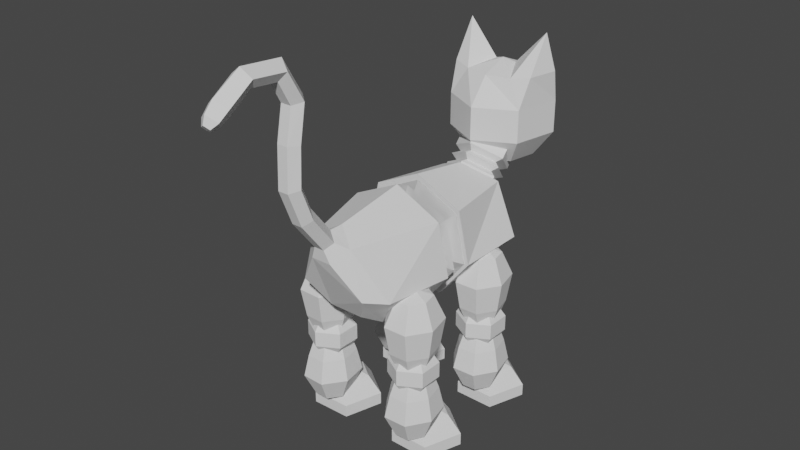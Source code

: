 # Source: Plush.blend  (saved by Blender 3.3.6; exported with 4.5.12 LTS)
import bpy
from mathutils import Matrix  # noqa: F401  (used for matrix-valued properties, if any)

bpy.ops.wm.read_factory_settings(use_empty=True)
scene = bpy.context.scene
scene.name = 'Scene'

# ---- collections
col_collection = bpy.data.collections.new('Collection'); scene.collection.children.link(col_collection)

# ---- world
world_world = bpy.data.worlds.new('World'); scene.world = world_world
world_world.use_nodes = True; world_world.node_tree.nodes.clear()
_N = world_world.node_tree.nodes; _L = world_world.node_tree.links
n0 = _N.new('ShaderNodeOutputWorld'); n0.name = 'World Output'; n0.location = (300, 300)
n1 = _N.new('ShaderNodeBackground'); n1.name = 'Background'; n1.location = (10, 300)
n1.inputs[0].default_value = (0.05088, 0.05088, 0.05088, 1.0)
_L.new(n1.outputs[0], n0.inputs[0])
n0.is_active_output = True
world_world.color = (0.05088, 0.05088, 0.05088)
world_world.use_sun_shadow = False
world_world.sun_shadow_jitter_overblur = 0.0

# ---- meshes
me_cylinder = bpy.data.meshes.new('Cylinder')
me_cylinder.from_pydata([(0.0, 1.359, -1.179), (0.9959, 0.8794, -1.179), (0.4005, 0.3439, 1.026), (1.242, -0.1982, -1.179), (0.6666, -0.1971, 0.948), (0.5527, -1.062, -1.179), (0.2967, -0.6436, 0.8219), (-0.5527, -1.062, -1.179), (-0.2967, -0.6436, 0.8219), (-1.242, -0.1982, -1.179), (-0.6666, -0.1971, 0.948), (-0.9959, 0.8794, -1.179), (-0.4005, 0.3439, 1.026), (0.6796, 0.7945, 0.5283), (0.0, 1.143, 0.1501), (1.242, -0.1982, 0.3628), (0.4925, -0.9695, 0.3628), (-0.4925, -0.9695, 0.3628), (-1.242, -0.1982, 0.3628), (-0.6796, 0.7945, 0.5283)], [], [(0, 14, 13, 1), (1, 13, 15, 3), (3, 15, 16, 5), (5, 16, 17, 7), (7, 17, 18, 9), (2, 12, 10, 8, 6, 4), (9, 18, 19, 11), (11, 19, 14, 0), (0, 1, 3, 5, 7, 9, 11), (2, 4, 15, 13), (4, 6, 16, 15), (6, 8, 17, 16), (8, 10, 18, 17), (10, 12, 19, 18), (14, 19, 12, 2, 13)])
_uv = me_cylinder.uv_layers.new(name='UVMap')
_uv.uv.foreach_set('vector', [1.0, 0.5, 1.0, 1.0, 0.8571, 1.0, 0.8571, 0.5, 0.8571, 0.5, 0.8571, 1.0, 0.7143, 1.0, 0.7143, 0.5, 0.7143, 0.5, 0.7143, 1.0, 0.5714, 1.0, 0.5714, 0.5, 0.5714, 0.5, 0.5714, 1.0, 0.4286, 1.0, 0.4286, 0.5, 0.4286, 0.5, 0.4286, 1.0, 0.2857, 1.0, 0.2857, 0.5, 0.4109, 0.3783, 0.08914, 0.3783, 0.04941, 0.2042, 0.1607, 0.06463, 0.3393, 0.06463, 0.4506, 0.2042, 0.2857, 0.5, 0.2857, 1.0, 0.1429, 1.0, 0.1429, 0.5, 0.1429, 0.5, 0.1429, 1.0, 2.98e-08, 1.0, 2.98e-08, 0.5, 0.75, 0.49, 0.9376, 0.3996, 0.984, 0.1966, 0.8541, 0.03377, 0.6459, 0.03377, 0.516, 0.1966, 0.5624, 0.3996, 0.4109, 0.3783, 0.4506, 0.2042, 0.484, 0.1966, 0.4376, 0.3996, 0.4506, 0.2042, 0.3393, 0.06463, 0.3541, 0.03377, 0.484, 0.1966, 0.3393, 0.06463, 0.1607, 0.06463, 0.1459, 0.03377, 0.3541, 0.03377, 0.1607, 0.06463, 0.04941, 0.2042, 0.01602, 0.1966, 0.1459, 0.03377, 0.04941, 0.2042, 0.08914, 0.3783, 0.06236, 0.3996, 0.01602, 0.1966, 2.98e-08, 1.0, 0.1429, 1.0, 0.08914, 0.3783, 0.4109, 0.3783, 0.4376, 0.3996])
me_cylinder.use_mirror_x = True
me_cylinder.update()
me_sphere = bpy.data.meshes.new('Sphere')
me_sphere.from_pydata([(-1.108, -0.2468, 0.4086), (-1.108, 0.1164, -0.0914), (-0.5486, -0.653, 0.4086), (-0.2031, -0.5407, -0.0914), (-0.7621, -1.31, 0.4086), (-0.5486, -1.604, -0.0914), (-1.108, -0.8346, 0.5996), (-1.453, -1.31, 0.4086), (-1.667, -1.604, -0.0914), (-1.667, -0.653, 0.4086), (-2.012, -0.5407, -0.0914), (-1.108, 0.1164, -0.4371), (-0.2031, -0.5407, -0.4371), (-0.5486, -1.604, -0.4371), (-1.667, -1.604, -0.4371), (-2.012, -0.5407, -0.4371), (0.5426, 0.9966, 0.4086), (0.1934, 1.097, -0.0914), (0.7789, 0.3473, 0.4086), (0.5758, 0.04617, -0.0914), (1.469, 0.3714, 0.4086), (1.693, 0.08519, -0.0914), (1.108, 0.8346, 0.5996), (1.66, 1.036, 0.4086), (2.001, 1.16, -0.0914), (1.087, 1.422, 0.4086), (1.074, 1.785, -0.0914), (0.1934, 1.097, -0.4371), (0.5758, 0.04617, -0.4371), (1.693, 0.08519, -0.4371), (2.001, 1.16, -0.4371), (1.074, 1.785, -0.4371)], [], [(0, 6, 2), (1, 0, 2, 3), (11, 1, 3, 12), (12, 3, 5, 13), (2, 6, 4), (3, 2, 4, 5), (13, 5, 8, 14), (4, 6, 7), (5, 4, 7, 8), (8, 10, 15, 14), (7, 6, 9), (8, 7, 9, 10), (15, 10, 1, 11), (9, 6, 0), (10, 9, 0, 1), (11, 12, 13, 14, 15), (16, 18, 22), (17, 19, 18, 16), (27, 28, 19, 17), (28, 29, 21, 19), (18, 20, 22), (19, 21, 20, 18), (29, 30, 24, 21), (20, 23, 22), (21, 24, 23, 20), (24, 30, 31, 26), (23, 25, 22), (24, 26, 25, 23), (31, 27, 17, 26), (25, 16, 22), (26, 17, 16, 25), (27, 31, 30, 29, 28)])
_uv = me_sphere.uv_layers.new(name='UVMap')
_uv.uv.foreach_set('vector', [0.6, 0.8, 0.5, 1.0, 0.4, 0.8, 0.6, 0.6, 0.6, 0.8, 0.4, 0.8, 0.4, 0.6, 0.6, 0.4881, 0.6, 0.6, 0.4, 0.6, 0.4, 0.4881, 0.4, 0.4881, 0.4, 0.6, 0.2, 0.6, 0.2, 0.4881, 0.4, 0.8, 0.3, 1.0, 0.2, 0.8, 0.4, 0.6, 0.4, 0.8, 0.2, 0.8, 0.2, 0.6, 0.2, 0.4881, 0.2, 0.6, 2.98e-08, 0.6, 2.98e-08, 0.4881, 0.2, 0.8, 0.1, 1.0, 0.0, 0.8, 0.2, 0.6, 0.2, 0.8, 0.0, 0.8, 2.98e-08, 0.6, 1.0, 0.6, 0.8, 0.6, 0.8, 0.4881, 1.0, 0.4881, 1.0, 0.8, 0.9, 1.0, 0.8, 0.8, 1.0, 0.6, 1.0, 0.8, 0.8, 0.8, 0.8, 0.6, 0.8, 0.4881, 0.8, 0.6, 0.6, 0.6, 0.6, 0.4881, 0.8, 0.8, 0.7, 1.0, 0.6, 0.8, 0.8, 0.6, 0.8, 0.8, 0.6, 0.8, 0.6, 0.6, 0.75, 0.5061, 0.6369, 0.5883, 0.6801, 0.7212, 0.8199, 0.7212, 0.8631, 0.5883, 0.6, 0.8, 0.4, 0.8, 0.5, 1.0, 0.6, 0.6, 0.4, 0.6, 0.4, 0.8, 0.6, 0.8, 0.6, 0.4881, 0.4, 0.4881, 0.4, 0.6, 0.6, 0.6, 0.4, 0.4881, 0.2, 0.4881, 0.2, 0.6, 0.4, 0.6, 0.4, 0.8, 0.2, 0.8, 0.3, 1.0, 0.4, 0.6, 0.2, 0.6, 0.2, 0.8, 0.4, 0.8, 0.2, 0.4881, 2.98e-08, 0.4881, 2.98e-08, 0.6, 0.2, 0.6, 0.2, 0.8, 0.0, 0.8, 0.1, 1.0, 0.2, 0.6, 2.98e-08, 0.6, 0.0, 0.8, 0.2, 0.8, 1.0, 0.6, 1.0, 0.4881, 0.8, 0.4881, 0.8, 0.6, 1.0, 0.8, 0.8, 0.8, 0.9, 1.0, 1.0, 0.6, 0.8, 0.6, 0.8, 0.8, 1.0, 0.8, 0.8, 0.4881, 0.6, 0.4881, 0.6, 0.6, 0.8, 0.6, 0.8, 0.8, 0.6, 0.8, 0.7, 1.0, 0.8, 0.6, 0.6, 0.6, 0.6, 0.8, 0.8, 0.8, 0.75, 0.5061, 0.8631, 0.5883, 0.8199, 0.7212, 0.6801, 0.7212, 0.6369, 0.5883])
me_sphere.materials.append(None)
me_sphere.update()
me_sphere_002 = bpy.data.meshes.new('Sphere.002')
me_sphere_002.from_pydata([(4.064e-09, 0.7569, 0.6176), (4.064e-09, 1.158, 0.1176), (4.064e-09, 1.158, -0.5004), (4.064e-09, 0.7569, -1.0), (0.4595, 0.6553, 0.6176), (0.7436, 0.7626, 0.1176), (0.7436, 0.7626, -0.5004), (0.4595, 0.5127, -1.0), (0.573, 0.02418, 0.6176), (0.9272, -0.1252, 0.1176), (0.9272, -0.1252, -0.5004), (0.573, -0.03602, -1.0), (0.255, -0.3621, 0.5719), (0.4126, -0.6724, 0.1954), (0.2828, -1.055, -0.2462), (0.2828, -1.055, -0.624), (0.255, -0.4761, -1.0), (4.064e-09, 0.2183, 0.8086), (-0.255, -0.3621, 0.5719), (-0.2828, -1.055, -0.2462), (-0.4126, -0.6724, 0.1954), (-0.2828, -1.055, -0.624), (-0.9272, -0.1252, 0.1176), (-0.255, -0.4761, -1.0), (4.064e-09, 0.1083, -1.191), (-0.573, 0.02418, 0.6176), (-0.9272, -0.1252, -0.5004), (-0.573, -0.03602, -1.0), (-0.4595, 0.6553, 0.6176), (-0.7436, 0.7626, 0.1176), (-0.7436, 0.7626, -0.5004), (-0.4595, 0.5127, -1.0), (0.8028, 0.5396, 0.6745), (0.7996, 0.09594, 1.387), (0.9645, 0.01502, 0.7004), (-0.9645, 0.01502, 0.7004), (-0.7996, 0.09594, 1.387), (-0.8028, 0.5396, 0.6745), (0.4017, -0.8372, -0.2462), (0.211, -0.8372, -0.04304), (-0.4017, -0.8372, -0.2462), (-0.211, -0.8372, -0.04304), (-0.2079, 0.1349, 0.7358), (0.2079, 0.1349, 0.7358)], [], [(3, 2, 6, 7), (1, 0, 4, 5), (3, 7, 24), (2, 1, 5, 6), (0, 17, 4), (6, 5, 9, 10), (7, 6, 10, 11), (7, 11, 24), (20, 41, 39, 13), (9, 8, 12, 13), (24, 11, 16), (22, 40, 20), (12, 17, 18), (13, 12, 18, 20), (24, 16, 23), (8, 43, 17, 12), (40, 41, 20), (20, 18, 25, 22), (27, 24, 23), (26, 22, 29, 30), (27, 26, 30, 31), (31, 24, 27), (30, 29, 1, 2), (28, 17, 0), (31, 30, 2, 3), (29, 28, 0, 1), (31, 3, 24), (32, 33, 34), (17, 43, 4), (5, 32, 34, 9), (4, 32, 5), (9, 34, 8), (35, 36, 37), (25, 18, 17, 42), (28, 37, 36, 42), (22, 35, 37, 29), (25, 35, 22), (29, 37, 28), (14, 38, 39), (14, 15, 10, 9, 38), (11, 10, 15, 16), (41, 19, 14, 39), (38, 13, 39), (15, 14, 19, 21), (16, 15, 21, 23), (19, 41, 40), (22, 26, 21, 19, 40), (23, 21, 26, 27), (9, 13, 38), (42, 17, 28), (25, 42, 36, 35), (4, 43, 33, 32), (43, 8, 34, 33)])
me_sphere_002.polygons.foreach_set('use_smooth', [0, 0, 0, 0, 0, 0, 0, 0, 1, 1, 0, 1, 0, 1, 0, 0, 1, 1, 0, 0, 0, 0, 0, 0, 0, 0, 0, 0, 0, 0, 0, 0, 0, 0, 0, 0, 0, 0, 0, 0, 0, 0, 1, 0, 0, 0, 0, 0, 1, 0, 0, 0, 0])
_uv = me_sphere_002.uv_layers.new(name='UVMap')
_uv.uv.foreach_set('vector', [0.7143, 0.2, 0.7143, 0.4, 0.5714, 0.4, 0.5714, 0.2, 0.7143, 0.6, 0.7143, 0.8, 0.5714, 0.8, 0.5714, 0.6, 0.7143, 0.2, 0.5714, 0.2, 0.6429, 0.0, 0.7143, 0.4, 0.7143, 0.6, 0.5714, 0.6, 0.5714, 0.4, 0.7143, 0.8, 0.6429, 1.0, 0.5714, 0.8, 0.5714, 0.4, 0.5714, 0.6, 0.4286, 0.6, 0.4286, 0.4, 0.5714, 0.2, 0.5714, 0.4, 0.4286, 0.4, 0.4286, 0.2, 0.5714, 0.2, 0.4286, 0.2, 0.5, 0.0, 0.1429, 0.6, 0.1429, 0.7329, 0.2857, 0.7329, 0.2857, 0.6, 0.4286, 0.6, 0.4286, 0.8, 0.2857, 0.8, 0.2857, 0.6, 0.3571, 0.0, 0.4286, 0.2, 0.2857, 0.2, 0.09196, 0.4564, 0.0947, 0.6, 0.1429, 0.6, 0.2857, 0.8, 0.2143, 1.0, 0.1429, 0.8, 0.2857, 0.6, 0.2857, 0.8, 0.1429, 0.8, 0.1429, 0.6, 0.2143, 0.0, 0.2857, 0.2, 0.1429, 0.2, 0.4286, 0.8, 0.5, 1.0, 0.5, 1.0, 0.2857, 0.8, 0.0947, 0.6, 0.1429, 0.7329, 0.1429, 0.6, 0.1429, 0.6, 0.1429, 0.8, 0.0, 0.8, 0.0, 0.6, 0.0, 0.2, 0.07143, 0.0, 0.1429, 0.2, 1.0, 0.4, 1.0, 0.6, 0.8571, 0.6, 0.8571, 0.4, 1.0, 0.2, 1.0, 0.4, 0.8571, 0.4, 0.8571, 0.2, 0.8571, 0.2, 0.9286, 0.0, 1.0, 0.2, 0.8571, 0.4, 0.8571, 0.6, 0.7143, 0.6, 0.7143, 0.4, 0.8571, 0.8, 0.7857, 1.0, 0.7143, 0.8, 0.8571, 0.2, 0.8571, 0.4, 0.7143, 0.4, 0.7143, 0.2, 0.8571, 0.6, 0.8571, 0.8, 0.7143, 0.8, 0.7143, 0.6, 0.8571, 0.2, 0.7143, 0.2, 0.7857, 0.0, 0.5714, 0.8, 0.5, 1.0, 0.4286, 0.8, 0.5, 1.0, 0.5, 1.0, 0.5714, 0.8, 0.5714, 0.6, 0.5714, 0.8, 0.4286, 0.8, 0.4286, 0.6, 0.5714, 0.8, 0.5714, 0.8, 0.5714, 0.6, 0.4286, 0.6, 0.4286, 0.8, 0.4286, 0.8, 1.0, 0.8, 0.9286, 1.0, 0.8571, 0.8, 1.0, 0.8, 0.1429, 0.8, 0.9286, 1.0, 0.9286, 1.0, 0.8571, 0.8, 0.8571, 0.8, 0.9286, 1.0, 0.9286, 1.0, 1.0, 0.6, 1.0, 0.8, 0.8571, 0.8, 0.8571, 0.6, 1.0, 0.8, 1.0, 0.8, 1.0, 0.6, 0.8571, 0.6, 0.8571, 0.8, 0.8571, 0.8, 0.2857, 0.6, 0.3339, 0.6, 0.2857, 0.7329, 0.2857, 0.6, 0.2857, 0.4, 0.4286, 0.4116, 0.3339, 0.4654, 0.3339, 0.6, 0.4286, 0.319, 0.4286, 0.4, 0.2857, 0.4, 0.3739, 0.2, 0.1429, 0.7329, 0.1429, 0.6, 0.2857, 0.6, 0.2857, 0.7329, 0.3339, 0.6, 0.2857, 0.6, 0.2857, 0.7329, 0.2857, 0.4, 0.2857, 0.6, 0.1429, 0.6, 0.1429, 0.4, 0.2857, 0.2, 0.2857, 0.4, 0.1429, 0.4, 0.1429, 0.2, 0.1429, 0.6, 0.1429, 0.7329, 0.0947, 0.6, 0.09196, 0.4564, 0.0, 0.4, 0.1429, 0.4, 0.1429, 0.6, 0.0947, 0.6, 0.1429, 0.2, 0.1429, 0.4, 0.0, 0.4, 0.0, 0.3294, 0.3339, 0.4654, 0.2857, 0.6, 0.3339, 0.6, 0.9286, 1.0, 0.9286, 1.0, 0.8571, 0.8, 1.0, 0.8, 0.9286, 1.0, 0.9286, 1.0, 1.0, 0.8, 0.5714, 0.8, 0.5, 1.0, 0.5, 1.0, 0.5714, 0.8, 0.5, 1.0, 0.4286, 0.8, 0.4286, 0.8, 0.5, 1.0])
me_sphere_002.materials.append(None)
me_sphere_002.use_mirror_x = True
me_sphere_002.update()
me_sphere_004 = bpy.data.meshes.new('Sphere.004')
me_sphere_004.from_pydata([(-0.9774, -0.1162, 0.7611), (-0.9883, 0.09047, 0.2155), (-0.9943, 0.2026, -0.2398), (-0.9815, -0.03822, -0.7398), (-0.7496, -0.2465, 0.7611), (-0.6094, -0.1263, 0.2155), (-0.5334, -0.06109, -0.2398), (-0.6967, -0.2012, -0.7398), (-0.6809, -0.5133, 0.7611), (-0.4951, -0.5701, 0.2155), (-0.3944, -0.6009, -0.2398), (-0.6108, -0.5348, -0.7398), (-0.823, -0.7157, 0.7611), (-0.7315, -0.9067, 0.2155), (-0.6819, -1.01, -0.2398), (-0.7885, -0.7878, -0.7398), (-0.9608, -0.4278, 0.9002), (-1.069, -0.7013, 0.7611), (-1.141, -0.8827, 0.2155), (-1.179, -0.9811, -0.2398), (-1.096, -0.7698, -0.7398), (-0.9608, -0.4278, -0.8789), (-1.233, -0.4809, 0.7611), (-1.414, -0.5161, 0.2155), (-1.512, -0.5352, -0.2398), (-1.302, -0.4942, -0.7398), (-1.193, -0.2205, 0.7611), (-1.347, -0.08303, 0.2155), (-1.43, -0.008468, -0.2398), (-1.251, -0.1686, -0.7398), (0.7404, 0.6486, 0.7611), (0.5941, 0.795, 0.2155), (0.5148, 0.8744, -0.2398), (0.6852, 0.7038, -0.7398), (0.6848, 0.3921, 0.7611), (0.5016, 0.3684, 0.2155), (0.4023, 0.3555, -0.2398), (0.6157, 0.3831, -0.7398), (0.8371, 0.1625, 0.7611), (0.755, -0.01353, 0.2155), (0.7104, -0.109, -0.2398), (0.8061, 0.09605, -0.7398), (1.083, 0.1327, 0.7611), (1.163, -0.06311, 0.2155), (1.207, -0.1693, -0.2398), (1.113, 0.05878, -0.7398), (0.9608, 0.4278, 0.9002), (1.236, 0.3251, 0.7611), (1.419, 0.257, 0.2155), (1.518, 0.22, -0.2398), (1.305, 0.2994, -0.7398), (0.9608, 0.4278, -0.8789), (1.183, 0.5949, 0.7611), (1.33, 0.7057, 0.2155), (1.41, 0.7658, -0.2398), (1.238, 0.6367, -0.7398), (0.962, 0.7388, 0.7611), (0.9627, 0.9451, 0.2155), (0.9631, 1.057, -0.2398), (0.9623, 0.8167, -0.7398)], [], [(0, 16, 4), (3, 2, 6, 7), (1, 0, 4, 5), (21, 3, 7), (2, 1, 5, 6), (21, 7, 11), (6, 5, 9, 10), (4, 16, 8), (7, 6, 10, 11), (5, 4, 8, 9), (21, 11, 15), (10, 9, 13, 14), (8, 16, 12), (11, 10, 14, 15), (9, 8, 12, 13), (21, 15, 20), (14, 13, 18, 19), (12, 16, 17), (15, 14, 19, 20), (13, 12, 17, 18), (21, 20, 25), (19, 18, 23, 24), (17, 16, 22), (20, 19, 24, 25), (18, 17, 22, 23), (21, 25, 29), (24, 23, 27, 28), (22, 16, 26), (25, 24, 28, 29), (23, 22, 26, 27), (21, 29, 3), (28, 27, 1, 2), (26, 16, 0), (29, 28, 2, 3), (27, 26, 0, 1), (30, 34, 46), (33, 37, 36, 32), (31, 35, 34, 30), (51, 37, 33), (32, 36, 35, 31), (51, 41, 37), (36, 40, 39, 35), (34, 38, 46), (37, 41, 40, 36), (35, 39, 38, 34), (51, 45, 41), (40, 44, 43, 39), (38, 42, 46), (41, 45, 44, 40), (39, 43, 42, 38), (51, 50, 45), (44, 49, 48, 43), (42, 47, 46), (45, 50, 49, 44), (43, 48, 47, 42), (51, 55, 50), (49, 54, 53, 48), (47, 52, 46), (50, 55, 54, 49), (48, 53, 52, 47), (51, 59, 55), (54, 58, 57, 53), (52, 56, 46), (55, 59, 58, 54), (53, 57, 56, 52), (51, 33, 59), (58, 32, 31, 57), (56, 30, 46), (59, 33, 32, 58), (57, 31, 30, 56)])
_uv = me_sphere_004.uv_layers.new(name='UVMap')
_uv.uv.foreach_set('vector', [0.7143, 0.8, 0.6429, 1.0, 0.5714, 0.8, 0.7143, 0.2, 0.7143, 0.4, 0.5714, 0.4, 0.5714, 0.2, 0.7143, 0.6, 0.7143, 0.8, 0.5714, 0.8, 0.5714, 0.6, 0.6429, 0.0, 0.7143, 0.2, 0.5714, 0.2, 0.7143, 0.4, 0.7143, 0.6, 0.5714, 0.6, 0.5714, 0.4, 0.5, 0.0, 0.5714, 0.2, 0.4286, 0.2, 0.5714, 0.4, 0.5714, 0.6, 0.4286, 0.6, 0.4286, 0.4, 0.5714, 0.8, 0.5, 1.0, 0.4286, 0.8, 0.5714, 0.2, 0.5714, 0.4, 0.4286, 0.4, 0.4286, 0.2, 0.5714, 0.6, 0.5714, 0.8, 0.4286, 0.8, 0.4286, 0.6, 0.3571, 0.0, 0.4286, 0.2, 0.2857, 0.2, 0.4286, 0.4, 0.4286, 0.6, 0.2857, 0.6, 0.2857, 0.4, 0.4286, 0.8, 0.3571, 1.0, 0.2857, 0.8, 0.4286, 0.2, 0.4286, 0.4, 0.2857, 0.4, 0.2857, 0.2, 0.4286, 0.6, 0.4286, 0.8, 0.2857, 0.8, 0.2857, 0.6, 0.2143, 0.0, 0.2857, 0.2, 0.1429, 0.2, 0.2857, 0.4, 0.2857, 0.6, 0.1429, 0.6, 0.1429, 0.4, 0.2857, 0.8, 0.2143, 1.0, 0.1429, 0.8, 0.2857, 0.2, 0.2857, 0.4, 0.1429, 0.4, 0.1429, 0.2, 0.2857, 0.6, 0.2857, 0.8, 0.1429, 0.8, 0.1429, 0.6, 0.07143, 0.0, 0.1429, 0.2, 0.0, 0.2, 0.1429, 0.4, 0.1429, 0.6, 0.0, 0.6, 0.0, 0.4, 0.1429, 0.8, 0.07143, 1.0, 0.0, 0.8, 0.1429, 0.2, 0.1429, 0.4, 0.0, 0.4, 0.0, 0.2, 0.1429, 0.6, 0.1429, 0.8, 0.0, 0.8, 0.0, 0.6, 0.9286, 0.0, 1.0, 0.2, 0.8571, 0.2, 1.0, 0.4, 1.0, 0.6, 0.8571, 0.6, 0.8571, 0.4, 1.0, 0.8, 0.9286, 1.0, 0.8571, 0.8, 1.0, 0.2, 1.0, 0.4, 0.8571, 0.4, 0.8571, 0.2, 1.0, 0.6, 1.0, 0.8, 0.8571, 0.8, 0.8571, 0.6, 0.7857, 0.0, 0.8571, 0.2, 0.7143, 0.2, 0.8571, 0.4, 0.8571, 0.6, 0.7143, 0.6, 0.7143, 0.4, 0.8571, 0.8, 0.7857, 1.0, 0.7143, 0.8, 0.8571, 0.2, 0.8571, 0.4, 0.7143, 0.4, 0.7143, 0.2, 0.8571, 0.6, 0.8571, 0.8, 0.7143, 0.8, 0.7143, 0.6, 0.7143, 0.8, 0.5714, 0.8, 0.6429, 1.0, 0.7143, 0.2, 0.5714, 0.2, 0.5714, 0.4, 0.7143, 0.4, 0.7143, 0.6, 0.5714, 0.6, 0.5714, 0.8, 0.7143, 0.8, 0.6429, 0.0, 0.5714, 0.2, 0.7143, 0.2, 0.7143, 0.4, 0.5714, 0.4, 0.5714, 0.6, 0.7143, 0.6, 0.5, 0.0, 0.4286, 0.2, 0.5714, 0.2, 0.5714, 0.4, 0.4286, 0.4, 0.4286, 0.6, 0.5714, 0.6, 0.5714, 0.8, 0.4286, 0.8, 0.5, 1.0, 0.5714, 0.2, 0.4286, 0.2, 0.4286, 0.4, 0.5714, 0.4, 0.5714, 0.6, 0.4286, 0.6, 0.4286, 0.8, 0.5714, 0.8, 0.3571, 0.0, 0.2857, 0.2, 0.4286, 0.2, 0.4286, 0.4, 0.2857, 0.4, 0.2857, 0.6, 0.4286, 0.6, 0.4286, 0.8, 0.2857, 0.8, 0.3571, 1.0, 0.4286, 0.2, 0.2857, 0.2, 0.2857, 0.4, 0.4286, 0.4, 0.4286, 0.6, 0.2857, 0.6, 0.2857, 0.8, 0.4286, 0.8, 0.2143, 0.0, 0.1429, 0.2, 0.2857, 0.2, 0.2857, 0.4, 0.1429, 0.4, 0.1429, 0.6, 0.2857, 0.6, 0.2857, 0.8, 0.1429, 0.8, 0.2143, 1.0, 0.2857, 0.2, 0.1429, 0.2, 0.1429, 0.4, 0.2857, 0.4, 0.2857, 0.6, 0.1429, 0.6, 0.1429, 0.8, 0.2857, 0.8, 0.07143, 0.0, 0.0, 0.2, 0.1429, 0.2, 0.1429, 0.4, 0.0, 0.4, 0.0, 0.6, 0.1429, 0.6, 0.1429, 0.8, 0.0, 0.8, 0.07143, 1.0, 0.1429, 0.2, 0.0, 0.2, 0.0, 0.4, 0.1429, 0.4, 0.1429, 0.6, 0.0, 0.6, 0.0, 0.8, 0.1429, 0.8, 0.9286, 0.0, 0.8571, 0.2, 1.0, 0.2, 1.0, 0.4, 0.8571, 0.4, 0.8571, 0.6, 1.0, 0.6, 1.0, 0.8, 0.8571, 0.8, 0.9286, 1.0, 1.0, 0.2, 0.8571, 0.2, 0.8571, 0.4, 1.0, 0.4, 1.0, 0.6, 0.8571, 0.6, 0.8571, 0.8, 1.0, 0.8, 0.7857, 0.0, 0.7143, 0.2, 0.8571, 0.2, 0.8571, 0.4, 0.7143, 0.4, 0.7143, 0.6, 0.8571, 0.6, 0.8571, 0.8, 0.7143, 0.8, 0.7857, 1.0, 0.8571, 0.2, 0.7143, 0.2, 0.7143, 0.4, 0.8571, 0.4, 0.8571, 0.6, 0.7143, 0.6, 0.7143, 0.8, 0.8571, 0.8])
me_sphere_004.update()
me_sphere_006 = bpy.data.meshes.new('Sphere.006')
me_sphere_006.from_pydata([(0.9196, 0.791, 0.809), (0.9086, 0.9977, 0.309), (0.9027, 1.11, -0.309), (0.9154, 0.869, -0.809), (1.147, 0.6607, 0.809), (1.288, 0.781, 0.309), (1.364, 0.8462, -0.309), (1.2, 0.7061, -0.809), (1.216, 0.3939, 0.809), (1.402, 0.3372, 0.309), (1.503, 0.3064, -0.309), (1.286, 0.3725, -0.809), (1.074, 0.1915, 0.809), (1.165, 0.0005174, 0.309), (1.215, -0.1031, -0.309), (1.109, 0.1194, -0.809), (0.9361, 0.4795, 0.9481), (0.8281, 0.206, 0.809), (0.7564, 0.02453, 0.309), (0.7175, -0.07386, -0.309), (0.801, 0.1375, -0.809), (0.9361, 0.4795, -0.9481), (0.6635, 0.4263, 0.809), (0.4826, 0.3911, 0.309), (0.3846, 0.372, -0.309), (0.5952, 0.4131, -0.809), (0.7042, 0.6867, 0.809), (0.5504, 0.8242, 0.309), (0.467, 0.8988, -0.309), (0.6462, 0.7386, -0.809), (-1.179, -0.284, 0.809), (-1.341, -0.1543, 0.309), (-1.428, -0.08395, -0.309), (-1.24, -0.235, -0.809), (-1.207, -0.545, 0.809), (-1.386, -0.5885, 0.309), (-1.483, -0.612, -0.309), (-1.274, -0.5614, -0.809), (-1.03, -0.7567, 0.809), (-1.093, -0.9406, 0.309), (-1.127, -1.04, -0.309), (-1.054, -0.8261, -0.809), (-0.783, -0.7596, 0.809), (-0.6815, -0.9454, 0.309), (-0.6264, -1.046, -0.309), (-0.7447, -0.8297, -0.809), (-0.9361, -0.4795, 0.9481), (-0.651, -0.5516, 0.809), (-0.4619, -0.5994, 0.309), (-0.3593, -0.6254, -0.309), (-0.5797, -0.5697, -0.809), (-0.9361, -0.4795, -0.9481), (-0.7337, -0.2893, 0.809), (-0.5994, -0.1631, 0.309), (-0.5266, -0.09467, -0.309), (-0.683, -0.2417, -0.809), (-0.9688, -0.1702, 0.809), (-0.9905, 0.03502, 0.309), (-1.002, 0.1463, -0.309), (-0.977, -0.09273, -0.809)], [], [(0, 16, 4), (3, 2, 6, 7), (1, 0, 4, 5), (21, 3, 7), (2, 1, 5, 6), (21, 7, 11), (6, 5, 9, 10), (4, 16, 8), (7, 6, 10, 11), (5, 4, 8, 9), (21, 11, 15), (10, 9, 13, 14), (8, 16, 12), (11, 10, 14, 15), (9, 8, 12, 13), (21, 15, 20), (14, 13, 18, 19), (12, 16, 17), (15, 14, 19, 20), (13, 12, 17, 18), (21, 20, 25), (19, 18, 23, 24), (17, 16, 22), (20, 19, 24, 25), (18, 17, 22, 23), (21, 25, 29), (24, 23, 27, 28), (22, 16, 26), (25, 24, 28, 29), (23, 22, 26, 27), (21, 29, 3), (28, 27, 1, 2), (26, 16, 0), (29, 28, 2, 3), (27, 26, 0, 1), (30, 34, 46), (33, 37, 36, 32), (31, 35, 34, 30), (51, 37, 33), (32, 36, 35, 31), (51, 41, 37), (36, 40, 39, 35), (34, 38, 46), (37, 41, 40, 36), (35, 39, 38, 34), (51, 45, 41), (40, 44, 43, 39), (38, 42, 46), (41, 45, 44, 40), (39, 43, 42, 38), (51, 50, 45), (44, 49, 48, 43), (42, 47, 46), (45, 50, 49, 44), (43, 48, 47, 42), (51, 55, 50), (49, 54, 53, 48), (47, 52, 46), (50, 55, 54, 49), (48, 53, 52, 47), (51, 59, 55), (54, 58, 57, 53), (52, 56, 46), (55, 59, 58, 54), (53, 57, 56, 52), (51, 33, 59), (58, 32, 31, 57), (56, 30, 46), (59, 33, 32, 58), (57, 31, 30, 56)])
_uv = me_sphere_006.uv_layers.new(name='UVMap')
_uv.uv.foreach_set('vector', [0.7143, 0.8, 0.6429, 1.0, 0.5714, 0.8, 0.7143, 0.2, 0.7143, 0.4, 0.5714, 0.4, 0.5714, 0.2, 0.7143, 0.6, 0.7143, 0.8, 0.5714, 0.8, 0.5714, 0.6, 0.6429, 0.0, 0.7143, 0.2, 0.5714, 0.2, 0.7143, 0.4, 0.7143, 0.6, 0.5714, 0.6, 0.5714, 0.4, 0.5, 0.0, 0.5714, 0.2, 0.4286, 0.2, 0.5714, 0.4, 0.5714, 0.6, 0.4286, 0.6, 0.4286, 0.4, 0.5714, 0.8, 0.5, 1.0, 0.4286, 0.8, 0.5714, 0.2, 0.5714, 0.4, 0.4286, 0.4, 0.4286, 0.2, 0.5714, 0.6, 0.5714, 0.8, 0.4286, 0.8, 0.4286, 0.6, 0.3571, 0.0, 0.4286, 0.2, 0.2857, 0.2, 0.4286, 0.4, 0.4286, 0.6, 0.2857, 0.6, 0.2857, 0.4, 0.4286, 0.8, 0.3571, 1.0, 0.2857, 0.8, 0.4286, 0.2, 0.4286, 0.4, 0.2857, 0.4, 0.2857, 0.2, 0.4286, 0.6, 0.4286, 0.8, 0.2857, 0.8, 0.2857, 0.6, 0.2143, 0.0, 0.2857, 0.2, 0.1429, 0.2, 0.2857, 0.4, 0.2857, 0.6, 0.1429, 0.6, 0.1429, 0.4, 0.2857, 0.8, 0.2143, 1.0, 0.1429, 0.8, 0.2857, 0.2, 0.2857, 0.4, 0.1429, 0.4, 0.1429, 0.2, 0.2857, 0.6, 0.2857, 0.8, 0.1429, 0.8, 0.1429, 0.6, 0.07143, 0.0, 0.1429, 0.2, 0.0, 0.2, 0.1429, 0.4, 0.1429, 0.6, 0.0, 0.6, 0.0, 0.4, 0.1429, 0.8, 0.07143, 1.0, 0.0, 0.8, 0.1429, 0.2, 0.1429, 0.4, 0.0, 0.4, 0.0, 0.2, 0.1429, 0.6, 0.1429, 0.8, 0.0, 0.8, 0.0, 0.6, 0.9286, 0.0, 1.0, 0.2, 0.8571, 0.2, 1.0, 0.4, 1.0, 0.6, 0.8571, 0.6, 0.8571, 0.4, 1.0, 0.8, 0.9286, 1.0, 0.8571, 0.8, 1.0, 0.2, 1.0, 0.4, 0.8571, 0.4, 0.8571, 0.2, 1.0, 0.6, 1.0, 0.8, 0.8571, 0.8, 0.8571, 0.6, 0.7857, 0.0, 0.8571, 0.2, 0.7143, 0.2, 0.8571, 0.4, 0.8571, 0.6, 0.7143, 0.6, 0.7143, 0.4, 0.8571, 0.8, 0.7857, 1.0, 0.7143, 0.8, 0.8571, 0.2, 0.8571, 0.4, 0.7143, 0.4, 0.7143, 0.2, 0.8571, 0.6, 0.8571, 0.8, 0.7143, 0.8, 0.7143, 0.6, 0.7143, 0.8, 0.5714, 0.8, 0.6429, 1.0, 0.7143, 0.2, 0.5714, 0.2, 0.5714, 0.4, 0.7143, 0.4, 0.7143, 0.6, 0.5714, 0.6, 0.5714, 0.8, 0.7143, 0.8, 0.6429, 0.0, 0.5714, 0.2, 0.7143, 0.2, 0.7143, 0.4, 0.5714, 0.4, 0.5714, 0.6, 0.7143, 0.6, 0.5, 0.0, 0.4286, 0.2, 0.5714, 0.2, 0.5714, 0.4, 0.4286, 0.4, 0.4286, 0.6, 0.5714, 0.6, 0.5714, 0.8, 0.4286, 0.8, 0.5, 1.0, 0.5714, 0.2, 0.4286, 0.2, 0.4286, 0.4, 0.5714, 0.4, 0.5714, 0.6, 0.4286, 0.6, 0.4286, 0.8, 0.5714, 0.8, 0.3571, 0.0, 0.2857, 0.2, 0.4286, 0.2, 0.4286, 0.4, 0.2857, 0.4, 0.2857, 0.6, 0.4286, 0.6, 0.4286, 0.8, 0.2857, 0.8, 0.3571, 1.0, 0.4286, 0.2, 0.2857, 0.2, 0.2857, 0.4, 0.4286, 0.4, 0.4286, 0.6, 0.2857, 0.6, 0.2857, 0.8, 0.4286, 0.8, 0.2143, 0.0, 0.1429, 0.2, 0.2857, 0.2, 0.2857, 0.4, 0.1429, 0.4, 0.1429, 0.6, 0.2857, 0.6, 0.2857, 0.8, 0.1429, 0.8, 0.2143, 1.0, 0.2857, 0.2, 0.1429, 0.2, 0.1429, 0.4, 0.2857, 0.4, 0.2857, 0.6, 0.1429, 0.6, 0.1429, 0.8, 0.2857, 0.8, 0.07143, 0.0, 0.0, 0.2, 0.1429, 0.2, 0.1429, 0.4, 0.0, 0.4, 0.0, 0.6, 0.1429, 0.6, 0.1429, 0.8, 0.0, 0.8, 0.07143, 1.0, 0.1429, 0.2, 0.0, 0.2, 0.0, 0.4, 0.1429, 0.4, 0.1429, 0.6, 0.0, 0.6, 0.0, 0.8, 0.1429, 0.8, 0.9286, 0.0, 0.8571, 0.2, 1.0, 0.2, 1.0, 0.4, 0.8571, 0.4, 0.8571, 0.6, 1.0, 0.6, 1.0, 0.8, 0.8571, 0.8, 0.9286, 1.0, 1.0, 0.2, 0.8571, 0.2, 0.8571, 0.4, 1.0, 0.4, 1.0, 0.6, 0.8571, 0.6, 0.8571, 0.8, 1.0, 0.8, 0.7857, 0.0, 0.7143, 0.2, 0.8571, 0.2, 0.8571, 0.4, 0.7143, 0.4, 0.7143, 0.6, 0.8571, 0.6, 0.8571, 0.8, 0.7143, 0.8, 0.7857, 1.0, 0.8571, 0.2, 0.7143, 0.2, 0.7143, 0.4, 0.8571, 0.4, 0.8571, 0.6, 0.7143, 0.6, 0.7143, 0.8, 0.8571, 0.8])
me_sphere_006.update()
me_cylinder_002 = bpy.data.meshes.new('Cylinder.002')
me_cylinder_002.from_pydata([(-0.2139, -1.711, 0.4911), (1.871e-09, -0.959, 2.575), (0.2139, -1.711, 0.4911), (0.9959, -1.439, 2.575), (0.7017, -2.434, 0.7668), (1.242, -2.516, 2.575), (0.3644, -3.02, 1.11), (0.5527, -3.38, 2.575), (-0.3644, -3.02, 1.11), (-0.5527, -3.38, 2.575), (-0.7017, -2.434, 0.7668), (-1.242, -2.516, 2.575), (-0.9959, -1.439, 2.575), (8.515e-10, -1.195, 1.059), (0.4492, -1.443, 0.7707), (1.027, -2.516, 1.153), (0.4928, -3.289, 1.565), (-0.4928, -3.289, 1.565), (-1.027, -2.516, 1.153), (-0.4492, -1.443, 0.7707), (-0.1097, -1.446, 0.4518), (0.1097, -1.446, 0.4518), (8.667e-10, -1.193, 0.7528), (0.2305, -1.314, 0.6004), (-0.2305, -1.314, 0.6004), (-0.1097, -0.7956, -0.05416), (0.1097, -0.7956, -0.05416), (-2.813e-09, -0.5917, 0.2822), (0.2305, -0.6883, 0.1129), (-0.2305, -0.6883, 0.1129), (-0.1097, -0.07532, -0.3391), (0.1097, -0.07532, -0.3391), (8.515e-10, -0.004203, 0.04771), (0.2305, -0.03427, -0.1449), (-0.2305, -0.03427, -0.1449), (-0.1097, 0.7584, -0.3062), (0.1097, 0.7584, -0.3062), (8.515e-10, 0.723, 0.08552), (0.2305, 0.7458, -0.108), (-0.2305, 0.7458, -0.108), (-0.1097, 1.43, -0.1775), (0.1097, 1.43, -0.1775), (8.515e-10, 1.503, 0.2091), (0.2305, 1.472, 0.01664), (-0.2305, 1.472, 0.01664), (-0.1097, 1.897, -0.43), (0.1097, 1.897, -0.43), (-5.814e-09, 2.227, -0.2156), (0.2305, 2.066, -0.3262), (-0.2305, 2.066, -0.3262), (-0.1097, 1.951, -0.9913), (0.1097, 1.951, -0.9913), (8.515e-10, 2.307, -1.101), (0.2305, 2.139, -1.055), (-0.2305, 2.139, -1.055), (-0.1097, 1.646, -1.433), (0.1097, 1.646, -1.433), (8.515e-10, 1.951, -1.681), (0.2305, 1.797, -1.562), (-0.2305, 1.797, -1.562), (-0.04825, 1.466, -1.788), (0.04825, 1.466, -1.788), (8.515e-10, 1.599, -1.899), (0.1013, 1.532, -1.846), (-0.1013, 1.532, -1.846), (-0.196, 1.633, -1.75), (-0.09331, 1.505, -1.639), (0.09331, 1.505, -1.639), (0.196, 1.633, -1.75), (8.515e-10, 1.764, -1.851)], [], [(13, 1, 3, 14), (14, 3, 5, 15), (15, 5, 7, 16), (16, 7, 9, 17), (17, 9, 11, 18), (3, 1, 12, 11, 9, 7, 5), (18, 11, 12, 19), (19, 12, 1, 13), (0, 2, 4, 6, 8, 10), (4, 14, 15), (6, 4, 15, 16), (8, 6, 16, 17), (10, 8, 17, 18), (0, 10, 19), (0, 19, 24, 20), (19, 10, 18), (14, 4, 2), (23, 21, 26, 28), (2, 0, 20, 21), (19, 13, 22, 24), (14, 2, 21, 23), (13, 14, 23, 22), (25, 29, 34, 30), (24, 22, 27, 29), (20, 24, 29, 25), (21, 20, 25, 26), (22, 23, 28, 27), (33, 31, 36, 38), (26, 25, 30, 31), (27, 28, 33, 32), (28, 26, 31, 33), (29, 27, 32, 34), (35, 39, 44, 40), (34, 32, 37, 39), (30, 34, 39, 35), (31, 30, 35, 36), (32, 33, 38, 37), (43, 41, 46, 48), (36, 35, 40, 41), (37, 38, 43, 42), (38, 36, 41, 43), (39, 37, 42, 44), (45, 49, 54, 50), (44, 42, 47, 49), (40, 44, 49, 45), (41, 40, 45, 46), (42, 43, 48, 47), (53, 51, 56, 58), (46, 45, 50, 51), (47, 48, 53, 52), (48, 46, 51, 53), (49, 47, 52, 54), (66, 65, 64, 60), (54, 52, 57, 59), (50, 54, 59, 55), (51, 50, 55, 56), (52, 53, 58, 57), (63, 61, 60, 64, 62), (67, 66, 60, 61), (69, 68, 63, 62), (68, 67, 61, 63), (65, 69, 62, 64), (59, 57, 69, 65), (58, 56, 67, 68), (57, 58, 68, 69), (56, 55, 66, 67), (55, 59, 65, 66)])
_uv = me_cylinder_002.uv_layers.new(name='UVMap')
_uv.uv.foreach_set('vector', [1.0, 0.5, 1.0, 1.0, 0.8571, 1.0, 0.8571, 0.5, 0.8571, 0.5, 0.8571, 1.0, 0.7143, 1.0, 0.7143, 0.5, 0.7143, 0.5, 0.7143, 1.0, 0.5714, 1.0, 0.5714, 0.5, 0.5714, 0.5, 0.5714, 1.0, 0.4286, 1.0, 0.4286, 0.5, 0.4286, 0.5, 0.4286, 1.0, 0.2857, 1.0, 0.2857, 0.5, 0.4376, 0.3996, 0.25, 0.49, 0.06236, 0.3996, 0.01602, 0.1966, 0.1459, 0.03377, 0.3541, 0.03377, 0.484, 0.1966, 0.2857, 0.5, 0.2857, 1.0, 0.1429, 1.0, 0.1429, 0.5, 0.1429, 0.5, 0.1429, 1.0, 2.98e-08, 1.0, 2.98e-08, 0.5, 0.75, 0.4074, 0.8774, 0.354, 0.9088, 0.2139, 0.8187, 0.09962, 0.6813, 0.09962, 0.5912, 0.2139, 0.9088, 0.2139, 0.9376, 0.3996, 0.984, 0.1966, 0.8187, 0.09962, 0.9088, 0.2139, 0.984, 0.1966, 0.8541, 0.03377, 0.6813, 0.09962, 0.8187, 0.09962, 0.8541, 0.03377, 0.6459, 0.03377, 0.5912, 0.2139, 0.6813, 0.09962, 0.6459, 0.03377, 0.516, 0.1966, 0.6226, 0.354, 0.5912, 0.2139, 0.5624, 0.3996, 0.6226, 0.354, 0.5624, 0.3996, 0.5624, 0.3996, 0.6226, 0.354, 0.5624, 0.3996, 0.5912, 0.2139, 0.516, 0.1966, 0.9376, 0.3996, 0.9088, 0.2139, 0.8774, 0.354, 0.9376, 0.3996, 0.8774, 0.354, 0.8774, 0.354, 0.9376, 0.3996, 0.8774, 0.354, 0.75, 0.4074, 0.75, 0.4074, 0.8774, 0.354, 0.1429, 0.5, 2.98e-08, 0.5, 2.98e-08, 0.5, 0.1429, 0.5, 0.9376, 0.3996, 0.8774, 0.354, 0.8774, 0.354, 0.9376, 0.3996, 1.0, 0.5, 0.8571, 0.5, 0.8571, 0.5, 1.0, 0.5, 0.6226, 0.354, 0.5624, 0.3996, 0.5624, 0.3996, 0.6226, 0.354, 0.1429, 0.5, 2.98e-08, 0.5, 2.98e-08, 0.5, 0.1429, 0.5, 0.6226, 0.354, 0.5624, 0.3996, 0.5624, 0.3996, 0.6226, 0.354, 0.8774, 0.354, 0.75, 0.4074, 0.75, 0.4074, 0.8774, 0.354, 1.0, 0.5, 0.8571, 0.5, 0.8571, 0.5, 1.0, 0.5, 0.9376, 0.3996, 0.8774, 0.354, 0.8774, 0.354, 0.9376, 0.3996, 0.8774, 0.354, 0.75, 0.4074, 0.75, 0.4074, 0.8774, 0.354, 1.0, 0.5, 0.8571, 0.5, 0.8571, 0.5, 1.0, 0.5, 0.9376, 0.3996, 0.8774, 0.354, 0.8774, 0.354, 0.9376, 0.3996, 0.1429, 0.5, 2.98e-08, 0.5, 2.98e-08, 0.5, 0.1429, 0.5, 0.6226, 0.354, 0.5624, 0.3996, 0.5624, 0.3996, 0.6226, 0.354, 0.1429, 0.5, 2.98e-08, 0.5, 2.98e-08, 0.5, 0.1429, 0.5, 0.6226, 0.354, 0.5624, 0.3996, 0.5624, 0.3996, 0.6226, 0.354, 0.8774, 0.354, 0.75, 0.4074, 0.75, 0.4074, 0.8774, 0.354, 1.0, 0.5, 0.8571, 0.5, 0.8571, 0.5, 1.0, 0.5, 0.9376, 0.3996, 0.8774, 0.354, 0.8774, 0.354, 0.9376, 0.3996, 0.8774, 0.354, 0.75, 0.4074, 0.75, 0.4074, 0.8774, 0.354, 1.0, 0.5, 0.8571, 0.5, 0.8571, 0.5, 1.0, 0.5, 0.9376, 0.3996, 0.8774, 0.354, 0.8774, 0.354, 0.9376, 0.3996, 0.1429, 0.5, 2.98e-08, 0.5, 2.98e-08, 0.5, 0.1429, 0.5, 0.6226, 0.354, 0.5624, 0.3996, 0.5624, 0.3996, 0.6226, 0.354, 0.1429, 0.5, 2.98e-08, 0.5, 2.98e-08, 0.5, 0.1429, 0.5, 0.6226, 0.354, 0.5624, 0.3996, 0.5624, 0.3996, 0.6226, 0.354, 0.8774, 0.354, 0.75, 0.4074, 0.75, 0.4074, 0.8774, 0.354, 1.0, 0.5, 0.8571, 0.5, 0.8571, 0.5, 1.0, 0.5, 0.9376, 0.3996, 0.8774, 0.354, 0.8774, 0.354, 0.9376, 0.3996, 0.8774, 0.354, 0.75, 0.4074, 0.75, 0.4074, 0.8774, 0.354, 1.0, 0.5, 0.8571, 0.5, 0.8571, 0.5, 1.0, 0.5, 0.9376, 0.3996, 0.8774, 0.354, 0.8774, 0.354, 0.9376, 0.3996, 0.1429, 0.5, 2.98e-08, 0.5, 2.98e-08, 0.5, 0.1429, 0.5, 0.6226, 0.354, 0.5624, 0.3996, 0.5624, 0.3996, 0.6226, 0.354, 0.1429, 0.5, 2.98e-08, 0.5, 2.98e-08, 0.5, 0.1429, 0.5, 0.6226, 0.354, 0.5624, 0.3996, 0.5624, 0.3996, 0.6226, 0.354, 0.8774, 0.354, 0.75, 0.4074, 0.75, 0.4074, 0.8774, 0.354, 1.0, 0.5, 0.8571, 0.5, 0.8571, 0.5, 1.0, 0.5, 0.9376, 0.3996, 0.8774, 0.354, 0.75, 0.4074, 0.5624, 0.3996, 2.98e-08, 0.5, 0.8774, 0.354, 0.75, 0.4074, 0.75, 0.4074, 0.8774, 0.354, 1.0, 0.5, 0.8571, 0.5, 0.8571, 0.5, 1.0, 0.5, 0.9376, 0.3996, 0.8774, 0.354, 0.8774, 0.354, 0.9376, 0.3996, 0.1429, 0.5, 2.98e-08, 0.5, 2.98e-08, 0.5, 0.1429, 0.5, 0.1429, 0.5, 2.98e-08, 0.5, 2.98e-08, 0.5, 0.1429, 0.5, 0.9376, 0.3996, 0.8774, 0.354, 0.8774, 0.354, 0.9376, 0.3996, 1.0, 0.5, 0.8571, 0.5, 0.8571, 0.5, 1.0, 0.5, 0.8774, 0.354, 0.75, 0.4074, 0.75, 0.4074, 0.8774, 0.354, 0.6226, 0.354, 0.5624, 0.3996, 0.5624, 0.3996, 0.6226, 0.354])
me_cylinder_002.use_mirror_x = True
me_cylinder_002.update()
me_sphere_007 = bpy.data.meshes.new('Sphere.007')
me_sphere_007.from_pydata([(-1.108, -0.2468, 0.4086), (-1.108, 0.1164, -0.0914), (-0.5486, -0.653, 0.4086), (-0.2031, -0.5407, -0.0914), (-0.7621, -1.31, 0.4086), (-0.5486, -1.604, -0.0914), (-1.108, -0.8346, 0.5996), (-1.453, -1.31, 0.4086), (-1.667, -1.604, -0.0914), (-1.667, -0.653, 0.4086), (-2.012, -0.5407, -0.0914), (-1.108, 0.1164, -0.4371), (-0.2031, -0.5407, -0.4371), (-0.5486, -1.604, -0.4371), (-1.667, -1.604, -0.4371), (-2.012, -0.5407, -0.4371), (0.5426, 0.9966, 0.4086), (0.1934, 1.097, -0.0914), (0.7789, 0.3473, 0.4086), (0.5758, 0.04617, -0.0914), (1.469, 0.3714, 0.4086), (1.693, 0.08519, -0.0914), (1.108, 0.8346, 0.5996), (1.66, 1.036, 0.4086), (2.001, 1.16, -0.0914), (1.087, 1.422, 0.4086), (1.074, 1.785, -0.0914), (0.1934, 1.097, -0.4371), (0.5758, 0.04617, -0.4371), (1.693, 0.08519, -0.4371), (2.001, 1.16, -0.4371), (1.074, 1.785, -0.4371)], [], [(0, 6, 2), (1, 0, 2, 3), (11, 1, 3, 12), (12, 3, 5, 13), (2, 6, 4), (3, 2, 4, 5), (13, 5, 8, 14), (4, 6, 7), (5, 4, 7, 8), (8, 10, 15, 14), (7, 6, 9), (8, 7, 9, 10), (15, 10, 1, 11), (9, 6, 0), (10, 9, 0, 1), (11, 12, 13, 14, 15), (16, 18, 22), (17, 19, 18, 16), (27, 28, 19, 17), (28, 29, 21, 19), (18, 20, 22), (19, 21, 20, 18), (29, 30, 24, 21), (20, 23, 22), (21, 24, 23, 20), (24, 30, 31, 26), (23, 25, 22), (24, 26, 25, 23), (31, 27, 17, 26), (25, 16, 22), (26, 17, 16, 25), (27, 31, 30, 29, 28)])
_uv = me_sphere_007.uv_layers.new(name='UVMap')
_uv.uv.foreach_set('vector', [0.6, 0.8, 0.5, 1.0, 0.4, 0.8, 0.6, 0.6, 0.6, 0.8, 0.4, 0.8, 0.4, 0.6, 0.6, 0.4881, 0.6, 0.6, 0.4, 0.6, 0.4, 0.4881, 0.4, 0.4881, 0.4, 0.6, 0.2, 0.6, 0.2, 0.4881, 0.4, 0.8, 0.3, 1.0, 0.2, 0.8, 0.4, 0.6, 0.4, 0.8, 0.2, 0.8, 0.2, 0.6, 0.2, 0.4881, 0.2, 0.6, 2.98e-08, 0.6, 2.98e-08, 0.4881, 0.2, 0.8, 0.1, 1.0, 0.0, 0.8, 0.2, 0.6, 0.2, 0.8, 0.0, 0.8, 2.98e-08, 0.6, 1.0, 0.6, 0.8, 0.6, 0.8, 0.4881, 1.0, 0.4881, 1.0, 0.8, 0.9, 1.0, 0.8, 0.8, 1.0, 0.6, 1.0, 0.8, 0.8, 0.8, 0.8, 0.6, 0.8, 0.4881, 0.8, 0.6, 0.6, 0.6, 0.6, 0.4881, 0.8, 0.8, 0.7, 1.0, 0.6, 0.8, 0.8, 0.6, 0.8, 0.8, 0.6, 0.8, 0.6, 0.6, 0.75, 0.5061, 0.6369, 0.5883, 0.6801, 0.7212, 0.8199, 0.7212, 0.8631, 0.5883, 0.6, 0.8, 0.4, 0.8, 0.5, 1.0, 0.6, 0.6, 0.4, 0.6, 0.4, 0.8, 0.6, 0.8, 0.6, 0.4881, 0.4, 0.4881, 0.4, 0.6, 0.6, 0.6, 0.4, 0.4881, 0.2, 0.4881, 0.2, 0.6, 0.4, 0.6, 0.4, 0.8, 0.2, 0.8, 0.3, 1.0, 0.4, 0.6, 0.2, 0.6, 0.2, 0.8, 0.4, 0.8, 0.2, 0.4881, 2.98e-08, 0.4881, 2.98e-08, 0.6, 0.2, 0.6, 0.2, 0.8, 0.0, 0.8, 0.1, 1.0, 0.2, 0.6, 2.98e-08, 0.6, 0.0, 0.8, 0.2, 0.8, 1.0, 0.6, 1.0, 0.4881, 0.8, 0.4881, 0.8, 0.6, 1.0, 0.8, 0.8, 0.8, 0.9, 1.0, 1.0, 0.6, 0.8, 0.6, 0.8, 0.8, 1.0, 0.8, 0.8, 0.4881, 0.6, 0.4881, 0.6, 0.6, 0.8, 0.6, 0.8, 0.8, 0.6, 0.8, 0.7, 1.0, 0.8, 0.6, 0.6, 0.6, 0.6, 0.8, 0.8, 0.8, 0.75, 0.5061, 0.8631, 0.5883, 0.8199, 0.7212, 0.6801, 0.7212, 0.6369, 0.5883])
me_sphere_007.materials.append(None)
me_sphere_007.update()
me_sphere_009 = bpy.data.meshes.new('Sphere.009')
me_sphere_009.from_pydata([(0.9206, 0.7891, 0.809), (0.9096, 0.9958, 0.309), (0.9037, 1.108, -0.309), (0.9165, 0.8671, -0.809), (1.148, 0.6587, 0.809), (1.289, 0.779, 0.309), (1.365, 0.8442, -0.309), (1.201, 0.7041, -0.809), (1.217, 0.3919, 0.809), (1.403, 0.3352, 0.309), (1.504, 0.3044, -0.309), (1.287, 0.3705, -0.809), (1.075, 0.1896, 0.809), (1.166, -0.001453, 0.309), (1.216, -0.105, -0.309), (1.11, 0.1175, -0.809), (0.9371, 0.4775, 0.9481), (0.8291, 0.204, 0.809), (0.7574, 0.02256, 0.309), (0.7185, -0.07583, -0.309), (0.802, 0.1355, -0.809), (0.9371, 0.4775, -0.9481), (0.6645, 0.4244, 0.809), (0.4836, 0.3891, 0.309), (0.3856, 0.37, -0.309), (0.5962, 0.4111, -0.809), (0.7052, 0.6848, 0.809), (0.5514, 0.8223, 0.309), (0.468, 0.8968, -0.309), (0.6472, 0.7366, -0.809), (-1.179, -0.281, 0.809), (-1.34, -0.1506, 0.309), (-1.427, -0.07992, -0.309), (-1.24, -0.2318, -0.809), (-1.208, -0.5419, 0.809), (-1.388, -0.5846, 0.309), (-1.485, -0.6077, -0.309), (-1.276, -0.558, -0.809), (-1.032, -0.7543, 0.809), (-1.096, -0.9379, 0.309), (-1.13, -1.037, -0.309), (-1.056, -0.8236, -0.809), (-0.7852, -0.7583, 0.809), (-0.6845, -0.9445, 0.309), (-0.6298, -1.046, -0.309), (-0.7472, -0.8286, -0.809), (-0.9371, -0.4775, 0.9481), (-0.6524, -0.5508, 0.809), (-0.4634, -0.5995, 0.309), (-0.361, -0.6258, -0.309), (-0.581, -0.5692, -0.809), (-0.9371, -0.4775, -0.9481), (-0.7339, -0.2882, 0.809), (-0.5991, -0.1625, 0.309), (-0.526, -0.09443, -0.309), (-0.683, -0.2407, -0.809), (-0.9685, -0.1681, 0.809), (-0.9893, 0.03722, 0.309), (-1.001, 0.1485, -0.309), (-0.9764, -0.09059, -0.809)], [], [(0, 16, 4), (3, 2, 6, 7), (1, 0, 4, 5), (21, 3, 7), (2, 1, 5, 6), (21, 7, 11), (6, 5, 9, 10), (4, 16, 8), (7, 6, 10, 11), (5, 4, 8, 9), (21, 11, 15), (10, 9, 13, 14), (8, 16, 12), (11, 10, 14, 15), (9, 8, 12, 13), (21, 15, 20), (14, 13, 18, 19), (12, 16, 17), (15, 14, 19, 20), (13, 12, 17, 18), (21, 20, 25), (19, 18, 23, 24), (17, 16, 22), (20, 19, 24, 25), (18, 17, 22, 23), (21, 25, 29), (24, 23, 27, 28), (22, 16, 26), (25, 24, 28, 29), (23, 22, 26, 27), (21, 29, 3), (28, 27, 1, 2), (26, 16, 0), (29, 28, 2, 3), (27, 26, 0, 1), (30, 34, 46), (33, 37, 36, 32), (31, 35, 34, 30), (51, 37, 33), (32, 36, 35, 31), (51, 41, 37), (36, 40, 39, 35), (34, 38, 46), (37, 41, 40, 36), (35, 39, 38, 34), (51, 45, 41), (40, 44, 43, 39), (38, 42, 46), (41, 45, 44, 40), (39, 43, 42, 38), (51, 50, 45), (44, 49, 48, 43), (42, 47, 46), (45, 50, 49, 44), (43, 48, 47, 42), (51, 55, 50), (49, 54, 53, 48), (47, 52, 46), (50, 55, 54, 49), (48, 53, 52, 47), (51, 59, 55), (54, 58, 57, 53), (52, 56, 46), (55, 59, 58, 54), (53, 57, 56, 52), (51, 33, 59), (58, 32, 31, 57), (56, 30, 46), (59, 33, 32, 58), (57, 31, 30, 56)])
_uv = me_sphere_009.uv_layers.new(name='UVMap')
_uv.uv.foreach_set('vector', [0.7143, 0.8, 0.6429, 1.0, 0.5714, 0.8, 0.7143, 0.2, 0.7143, 0.4, 0.5714, 0.4, 0.5714, 0.2, 0.7143, 0.6, 0.7143, 0.8, 0.5714, 0.8, 0.5714, 0.6, 0.6429, 0.0, 0.7143, 0.2, 0.5714, 0.2, 0.7143, 0.4, 0.7143, 0.6, 0.5714, 0.6, 0.5714, 0.4, 0.5, 0.0, 0.5714, 0.2, 0.4286, 0.2, 0.5714, 0.4, 0.5714, 0.6, 0.4286, 0.6, 0.4286, 0.4, 0.5714, 0.8, 0.5, 1.0, 0.4286, 0.8, 0.5714, 0.2, 0.5714, 0.4, 0.4286, 0.4, 0.4286, 0.2, 0.5714, 0.6, 0.5714, 0.8, 0.4286, 0.8, 0.4286, 0.6, 0.3571, 0.0, 0.4286, 0.2, 0.2857, 0.2, 0.4286, 0.4, 0.4286, 0.6, 0.2857, 0.6, 0.2857, 0.4, 0.4286, 0.8, 0.3571, 1.0, 0.2857, 0.8, 0.4286, 0.2, 0.4286, 0.4, 0.2857, 0.4, 0.2857, 0.2, 0.4286, 0.6, 0.4286, 0.8, 0.2857, 0.8, 0.2857, 0.6, 0.2143, 0.0, 0.2857, 0.2, 0.1429, 0.2, 0.2857, 0.4, 0.2857, 0.6, 0.1429, 0.6, 0.1429, 0.4, 0.2857, 0.8, 0.2143, 1.0, 0.1429, 0.8, 0.2857, 0.2, 0.2857, 0.4, 0.1429, 0.4, 0.1429, 0.2, 0.2857, 0.6, 0.2857, 0.8, 0.1429, 0.8, 0.1429, 0.6, 0.07143, 0.0, 0.1429, 0.2, 0.0, 0.2, 0.1429, 0.4, 0.1429, 0.6, 0.0, 0.6, 0.0, 0.4, 0.1429, 0.8, 0.07143, 1.0, 0.0, 0.8, 0.1429, 0.2, 0.1429, 0.4, 0.0, 0.4, 0.0, 0.2, 0.1429, 0.6, 0.1429, 0.8, 0.0, 0.8, 0.0, 0.6, 0.9286, 0.0, 1.0, 0.2, 0.8571, 0.2, 1.0, 0.4, 1.0, 0.6, 0.8571, 0.6, 0.8571, 0.4, 1.0, 0.8, 0.9286, 1.0, 0.8571, 0.8, 1.0, 0.2, 1.0, 0.4, 0.8571, 0.4, 0.8571, 0.2, 1.0, 0.6, 1.0, 0.8, 0.8571, 0.8, 0.8571, 0.6, 0.7857, 0.0, 0.8571, 0.2, 0.7143, 0.2, 0.8571, 0.4, 0.8571, 0.6, 0.7143, 0.6, 0.7143, 0.4, 0.8571, 0.8, 0.7857, 1.0, 0.7143, 0.8, 0.8571, 0.2, 0.8571, 0.4, 0.7143, 0.4, 0.7143, 0.2, 0.8571, 0.6, 0.8571, 0.8, 0.7143, 0.8, 0.7143, 0.6, 0.7143, 0.8, 0.5714, 0.8, 0.6429, 1.0, 0.7143, 0.2, 0.5714, 0.2, 0.5714, 0.4, 0.7143, 0.4, 0.7143, 0.6, 0.5714, 0.6, 0.5714, 0.8, 0.7143, 0.8, 0.6429, 0.0, 0.5714, 0.2, 0.7143, 0.2, 0.7143, 0.4, 0.5714, 0.4, 0.5714, 0.6, 0.7143, 0.6, 0.5, 0.0, 0.4286, 0.2, 0.5714, 0.2, 0.5714, 0.4, 0.4286, 0.4, 0.4286, 0.6, 0.5714, 0.6, 0.5714, 0.8, 0.4286, 0.8, 0.5, 1.0, 0.5714, 0.2, 0.4286, 0.2, 0.4286, 0.4, 0.5714, 0.4, 0.5714, 0.6, 0.4286, 0.6, 0.4286, 0.8, 0.5714, 0.8, 0.3571, 0.0, 0.2857, 0.2, 0.4286, 0.2, 0.4286, 0.4, 0.2857, 0.4, 0.2857, 0.6, 0.4286, 0.6, 0.4286, 0.8, 0.2857, 0.8, 0.3571, 1.0, 0.4286, 0.2, 0.2857, 0.2, 0.2857, 0.4, 0.4286, 0.4, 0.4286, 0.6, 0.2857, 0.6, 0.2857, 0.8, 0.4286, 0.8, 0.2143, 0.0, 0.1429, 0.2, 0.2857, 0.2, 0.2857, 0.4, 0.1429, 0.4, 0.1429, 0.6, 0.2857, 0.6, 0.2857, 0.8, 0.1429, 0.8, 0.2143, 1.0, 0.2857, 0.2, 0.1429, 0.2, 0.1429, 0.4, 0.2857, 0.4, 0.2857, 0.6, 0.1429, 0.6, 0.1429, 0.8, 0.2857, 0.8, 0.07143, 0.0, 0.0, 0.2, 0.1429, 0.2, 0.1429, 0.4, 0.0, 0.4, 0.0, 0.6, 0.1429, 0.6, 0.1429, 0.8, 0.0, 0.8, 0.07143, 1.0, 0.1429, 0.2, 0.0, 0.2, 0.0, 0.4, 0.1429, 0.4, 0.1429, 0.6, 0.0, 0.6, 0.0, 0.8, 0.1429, 0.8, 0.9286, 0.0, 0.8571, 0.2, 1.0, 0.2, 1.0, 0.4, 0.8571, 0.4, 0.8571, 0.6, 1.0, 0.6, 1.0, 0.8, 0.8571, 0.8, 0.9286, 1.0, 1.0, 0.2, 0.8571, 0.2, 0.8571, 0.4, 1.0, 0.4, 1.0, 0.6, 0.8571, 0.6, 0.8571, 0.8, 1.0, 0.8, 0.7857, 0.0, 0.7143, 0.2, 0.8571, 0.2, 0.8571, 0.4, 0.7143, 0.4, 0.7143, 0.6, 0.8571, 0.6, 0.8571, 0.8, 0.7143, 0.8, 0.7857, 1.0, 0.8571, 0.2, 0.7143, 0.2, 0.7143, 0.4, 0.8571, 0.4, 0.8571, 0.6, 0.7143, 0.6, 0.7143, 0.8, 0.8571, 0.8])
me_sphere_009.update()
me_cylinder_004 = bpy.data.meshes.new('Cylinder.004')
me_cylinder_004.from_pydata([(3.406e-09, 1.0, -0.5631), (3.406e-09, 1.0, 0.8955), (0.9511, 0.309, -0.5631), (0.9511, 0.309, 0.8955), (0.5878, -0.809, -0.5631), (0.5878, -0.809, 0.8955), (-0.5878, -0.809, -0.5631), (-0.5878, -0.809, 0.8955), (-0.9511, 0.309, -0.5631), (-0.9511, 0.309, 0.8955), (3.406e-09, 1.0, -0.3976), (3.406e-09, 0.75, -0.232), (3.406e-09, 1.0, -0.06647), (3.406e-09, 0.75, 0.09907), (3.406e-09, 1.0, 0.2646), (0.9511, 0.309, 0.2646), (0.7133, 0.2318, 0.09907), (0.9511, 0.309, -0.06647), (0.7133, 0.2318, -0.232), (0.9511, 0.309, -0.3976), (0.5878, -0.809, 0.2646), (0.4408, -0.6068, 0.09907), (0.5878, -0.809, -0.06647), (0.4408, -0.6068, -0.232), (0.5878, -0.809, -0.3976), (-0.5878, -0.809, 0.2646), (-0.4408, -0.6068, 0.09907), (-0.5878, -0.809, -0.06647), (-0.4408, -0.6068, -0.232), (-0.5878, -0.809, -0.3976), (-0.9511, 0.309, 0.2646), (-0.7133, 0.2318, 0.09907), (-0.9511, 0.309, -0.06647), (-0.7133, 0.2318, -0.232), (-0.9511, 0.309, -0.3976)], [], [(14, 1, 3, 15), (15, 3, 5, 20), (20, 5, 7, 25), (3, 1, 9, 7, 5), (25, 7, 9, 30), (30, 9, 1, 14), (0, 2, 4, 6, 8), (8, 34, 10, 0), (34, 33, 11, 10), (33, 32, 12, 11), (32, 31, 13, 12), (31, 30, 14, 13), (6, 29, 34, 8), (29, 28, 33, 34), (28, 27, 32, 33), (27, 26, 31, 32), (26, 25, 30, 31), (4, 24, 29, 6), (24, 23, 28, 29), (23, 22, 27, 28), (22, 21, 26, 27), (21, 20, 25, 26), (2, 19, 24, 4), (19, 18, 23, 24), (18, 17, 22, 23), (17, 16, 21, 22), (16, 15, 20, 21), (0, 10, 19, 2), (10, 11, 18, 19), (11, 12, 17, 18), (12, 13, 16, 17), (13, 14, 15, 16)])
_uv = me_cylinder_004.uv_layers.new(name='UVMap')
_uv.uv.foreach_set('vector', [1.0, 0.9167, 1.0, 1.0, 0.8, 1.0, 0.8, 0.9167, 0.8, 0.9167, 0.8, 1.0, 0.6, 1.0, 0.6, 0.9167, 0.6, 0.9167, 0.6, 1.0, 0.4, 1.0, 0.4, 0.9167, 0.4783, 0.3242, 0.25, 0.49, 0.02175, 0.3242, 0.1089, 0.05584, 0.3911, 0.05584, 0.4, 0.9167, 0.4, 1.0, 0.2, 1.0, 0.2, 0.9167, 0.2, 0.9167, 0.2, 1.0, 2.98e-08, 1.0, 2.98e-08, 0.9167, 0.75, 0.49, 0.9783, 0.3242, 0.8911, 0.05584, 0.6089, 0.05584, 0.5217, 0.3242, 0.2, 0.5, 0.2, 0.5833, 2.98e-08, 0.5833, 2.98e-08, 0.5, 0.2, 0.5833, 0.2, 0.6667, 2.98e-08, 0.6667, 2.98e-08, 0.5833, 0.2, 0.6667, 0.2, 0.75, 2.98e-08, 0.75, 2.98e-08, 0.6667, 0.2, 0.75, 0.2, 0.8333, 2.98e-08, 0.8333, 2.98e-08, 0.75, 0.2, 0.8333, 0.2, 0.9167, 2.98e-08, 0.9167, 2.98e-08, 0.8333, 0.4, 0.5, 0.4, 0.5833, 0.2, 0.5833, 0.2, 0.5, 0.4, 0.5833, 0.4, 0.6667, 0.2, 0.6667, 0.2, 0.5833, 0.4, 0.6667, 0.4, 0.75, 0.2, 0.75, 0.2, 0.6667, 0.4, 0.75, 0.4, 0.8333, 0.2, 0.8333, 0.2, 0.75, 0.4, 0.8333, 0.4, 0.9167, 0.2, 0.9167, 0.2, 0.8333, 0.6, 0.5, 0.6, 0.5833, 0.4, 0.5833, 0.4, 0.5, 0.6, 0.5833, 0.6, 0.6667, 0.4, 0.6667, 0.4, 0.5833, 0.6, 0.6667, 0.6, 0.75, 0.4, 0.75, 0.4, 0.6667, 0.6, 0.75, 0.6, 0.8333, 0.4, 0.8333, 0.4, 0.75, 0.6, 0.8333, 0.6, 0.9167, 0.4, 0.9167, 0.4, 0.8333, 0.8, 0.5, 0.8, 0.5833, 0.6, 0.5833, 0.6, 0.5, 0.8, 0.5833, 0.8, 0.6667, 0.6, 0.6667, 0.6, 0.5833, 0.8, 0.6667, 0.8, 0.75, 0.6, 0.75, 0.6, 0.6667, 0.8, 0.75, 0.8, 0.8333, 0.6, 0.8333, 0.6, 0.75, 0.8, 0.8333, 0.8, 0.9167, 0.6, 0.9167, 0.6, 0.8333, 1.0, 0.5, 1.0, 0.5833, 0.8, 0.5833, 0.8, 0.5, 1.0, 0.5833, 1.0, 0.6667, 0.8, 0.6667, 0.8, 0.5833, 1.0, 0.6667, 1.0, 0.75, 0.8, 0.75, 0.8, 0.6667, 1.0, 0.75, 1.0, 0.8333, 0.8, 0.8333, 0.8, 0.75, 1.0, 0.8333, 1.0, 0.9167, 0.8, 0.9167, 0.8, 0.8333])
me_cylinder_004.update()
me_cylinder_006 = bpy.data.meshes.new('Cylinder.006')
me_cylinder_006.from_pydata([(-2.817e-08, 1.172, -0.4426), (-2.817e-08, 1.172, 0.4426), (0.9164, 0.7308, -0.4426), (0.9164, 0.7308, 0.4426), (1.143, -0.2608, -0.4426), (1.143, -0.2608, 0.4426), (0.5086, -1.056, -0.4426), (0.5086, -1.056, 0.4426), (-0.5086, -1.056, -0.4426), (-0.5086, -1.056, 0.4426), (-1.143, -0.2608, -0.4426), (-1.143, -0.2608, 0.4426), (-0.9164, 0.7308, -0.4426), (-0.9164, 0.7308, 0.4426), (-2.817e-08, 1.172, -0.2951), (-2.805e-08, 0.8791, -0.1475), (-2.817e-08, 1.172, -1.521e-09), (-2.805e-08, 0.8791, 0.1475), (-2.817e-08, 1.172, 0.2951), (0.9164, 0.7308, 0.2951), (0.6873, 0.5481, 0.1475), (0.9164, 0.7308, -1.521e-09), (0.6873, 0.5481, -0.1475), (0.9164, 0.7308, -0.2951), (1.143, -0.2608, 0.2951), (0.857, -0.1956, 0.1475), (1.143, -0.2608, -1.521e-09), (0.857, -0.1956, -0.1475), (1.143, -0.2608, -0.2951), (0.5086, -1.056, 0.2951), (0.3814, -0.792, 0.1475), (0.5086, -1.056, -1.521e-09), (0.3814, -0.792, -0.1475), (0.5086, -1.056, -0.2951), (-0.5086, -1.056, 0.2951), (-0.3814, -0.792, 0.1475), (-0.5086, -1.056, -1.521e-09), (-0.3814, -0.792, -0.1475), (-0.5086, -1.056, -0.2951), (-1.143, -0.2608, 0.2951), (-0.857, -0.1956, 0.1475), (-1.143, -0.2608, -1.521e-09), (-0.857, -0.1956, -0.1475), (-1.143, -0.2608, -0.2951), (-0.9164, 0.7308, 0.2951), (-0.6873, 0.5481, 0.1475), (-0.9164, 0.7308, -1.521e-09), (-0.6873, 0.5481, -0.1475), (-0.9164, 0.7308, -0.2951)], [], [(18, 1, 3, 19), (19, 3, 5, 24), (24, 5, 7, 29), (29, 7, 9, 34), (34, 9, 11, 39), (3, 1, 13, 11, 9, 7, 5), (39, 11, 13, 44), (44, 13, 1, 18), (0, 2, 4, 6, 8, 10, 12), (12, 48, 14, 0), (48, 47, 15, 14), (47, 46, 16, 15), (46, 45, 17, 16), (45, 44, 18, 17), (10, 43, 48, 12), (43, 42, 47, 48), (42, 41, 46, 47), (41, 40, 45, 46), (40, 39, 44, 45), (8, 38, 43, 10), (38, 37, 42, 43), (37, 36, 41, 42), (36, 35, 40, 41), (35, 34, 39, 40), (6, 33, 38, 8), (33, 32, 37, 38), (32, 31, 36, 37), (31, 30, 35, 36), (30, 29, 34, 35), (4, 28, 33, 6), (28, 27, 32, 33), (27, 26, 31, 32), (26, 25, 30, 31), (25, 24, 29, 30), (2, 23, 28, 4), (23, 22, 27, 28), (22, 21, 26, 27), (21, 20, 25, 26), (20, 19, 24, 25), (0, 14, 23, 2), (14, 15, 22, 23), (15, 16, 21, 22), (16, 17, 20, 21), (17, 18, 19, 20)])
_uv = me_cylinder_006.uv_layers.new(name='UVMap')
_uv.uv.foreach_set('vector', [1.0, 0.9167, 1.0, 1.0, 0.8571, 1.0, 0.8571, 0.9167, 0.8571, 0.9167, 0.8571, 1.0, 0.7143, 1.0, 0.7143, 0.9167, 0.7143, 0.9167, 0.7143, 1.0, 0.5714, 1.0, 0.5714, 0.9167, 0.5714, 0.9167, 0.5714, 1.0, 0.4286, 1.0, 0.4286, 0.9167, 0.4286, 0.9167, 0.4286, 1.0, 0.2857, 1.0, 0.2857, 0.9167, 0.4376, 0.3996, 0.25, 0.49, 0.06236, 0.3996, 0.01602, 0.1966, 0.1459, 0.03377, 0.3541, 0.03377, 0.484, 0.1966, 0.2857, 0.9167, 0.2857, 1.0, 0.1429, 1.0, 0.1429, 0.9167, 0.1429, 0.9167, 0.1429, 1.0, 2.98e-08, 1.0, 2.98e-08, 0.9167, 0.75, 0.49, 0.9376, 0.3996, 0.984, 0.1966, 0.8541, 0.03377, 0.6459, 0.03377, 0.516, 0.1966, 0.5624, 0.3996, 0.1429, 0.5, 0.1429, 0.5833, 2.98e-08, 0.5833, 2.98e-08, 0.5, 0.1429, 0.5833, 0.1429, 0.6667, 2.98e-08, 0.6667, 2.98e-08, 0.5833, 0.1429, 0.6667, 0.1429, 0.75, 2.98e-08, 0.75, 2.98e-08, 0.6667, 0.1429, 0.75, 0.1429, 0.8333, 2.98e-08, 0.8333, 2.98e-08, 0.75, 0.1429, 0.8333, 0.1429, 0.9167, 2.98e-08, 0.9167, 2.98e-08, 0.8333, 0.2857, 0.5, 0.2857, 0.5833, 0.1429, 0.5833, 0.1429, 0.5, 0.2857, 0.5833, 0.2857, 0.6667, 0.1429, 0.6667, 0.1429, 0.5833, 0.2857, 0.6667, 0.2857, 0.75, 0.1429, 0.75, 0.1429, 0.6667, 0.2857, 0.75, 0.2857, 0.8333, 0.1429, 0.8333, 0.1429, 0.75, 0.2857, 0.8333, 0.2857, 0.9167, 0.1429, 0.9167, 0.1429, 0.8333, 0.4286, 0.5, 0.4286, 0.5833, 0.2857, 0.5833, 0.2857, 0.5, 0.4286, 0.5833, 0.4286, 0.6667, 0.2857, 0.6667, 0.2857, 0.5833, 0.4286, 0.6667, 0.4286, 0.75, 0.2857, 0.75, 0.2857, 0.6667, 0.4286, 0.75, 0.4286, 0.8333, 0.2857, 0.8333, 0.2857, 0.75, 0.4286, 0.8333, 0.4286, 0.9167, 0.2857, 0.9167, 0.2857, 0.8333, 0.5714, 0.5, 0.5714, 0.5833, 0.4286, 0.5833, 0.4286, 0.5, 0.5714, 0.5833, 0.5714, 0.6667, 0.4286, 0.6667, 0.4286, 0.5833, 0.5714, 0.6667, 0.5714, 0.75, 0.4286, 0.75, 0.4286, 0.6667, 0.5714, 0.75, 0.5714, 0.8333, 0.4286, 0.8333, 0.4286, 0.75, 0.5714, 0.8333, 0.5714, 0.9167, 0.4286, 0.9167, 0.4286, 0.8333, 0.7143, 0.5, 0.7143, 0.5833, 0.5714, 0.5833, 0.5714, 0.5, 0.7143, 0.5833, 0.7143, 0.6667, 0.5714, 0.6667, 0.5714, 0.5833, 0.7143, 0.6667, 0.7143, 0.75, 0.5714, 0.75, 0.5714, 0.6667, 0.7143, 0.75, 0.7143, 0.8333, 0.5714, 0.8333, 0.5714, 0.75, 0.7143, 0.8333, 0.7143, 0.9167, 0.5714, 0.9167, 0.5714, 0.8333, 0.8571, 0.5, 0.8571, 0.5833, 0.7143, 0.5833, 0.7143, 0.5, 0.8571, 0.5833, 0.8571, 0.6667, 0.7143, 0.6667, 0.7143, 0.5833, 0.8571, 0.6667, 0.8571, 0.75, 0.7143, 0.75, 0.7143, 0.6667, 0.8571, 0.75, 0.8571, 0.8333, 0.7143, 0.8333, 0.7143, 0.75, 0.8571, 0.8333, 0.8571, 0.9167, 0.7143, 0.9167, 0.7143, 0.8333, 1.0, 0.5, 1.0, 0.5833, 0.8571, 0.5833, 0.8571, 0.5, 1.0, 0.5833, 1.0, 0.6667, 0.8571, 0.6667, 0.8571, 0.5833, 1.0, 0.6667, 1.0, 0.75, 0.8571, 0.75, 0.8571, 0.6667, 1.0, 0.75, 1.0, 0.8333, 0.8571, 0.8333, 0.8571, 0.75, 1.0, 0.8333, 1.0, 0.9167, 0.8571, 0.9167, 0.8571, 0.8333])
me_cylinder_006.update()
me_sphere_010 = bpy.data.meshes.new('Sphere.010')
me_sphere_010.from_pydata([(-0.9774, -0.1162, 0.7611), (-0.9883, 0.09047, 0.2155), (-0.9943, 0.2026, -0.2398), (-0.9815, -0.03822, -0.7398), (-0.7496, -0.2465, 0.7611), (-0.6094, -0.1263, 0.2155), (-0.5334, -0.06109, -0.2398), (-0.6967, -0.2012, -0.7398), (-0.6809, -0.5133, 0.7611), (-0.4951, -0.5701, 0.2155), (-0.3944, -0.6009, -0.2398), (-0.6108, -0.5348, -0.7398), (-0.823, -0.7157, 0.7611), (-0.7315, -0.9067, 0.2155), (-0.6819, -1.01, -0.2398), (-0.7885, -0.7878, -0.7398), (-0.9608, -0.4278, 0.9002), (-1.069, -0.7013, 0.7611), (-1.141, -0.8827, 0.2155), (-1.179, -0.9811, -0.2398), (-1.096, -0.7698, -0.7398), (-0.9608, -0.4278, -0.8789), (-1.233, -0.4809, 0.7611), (-1.414, -0.5161, 0.2155), (-1.512, -0.5352, -0.2398), (-1.302, -0.4942, -0.7398), (-1.193, -0.2205, 0.7611), (-1.347, -0.08303, 0.2155), (-1.43, -0.008468, -0.2398), (-1.251, -0.1686, -0.7398), (0.7404, 0.6486, 0.7611), (0.5941, 0.795, 0.2155), (0.5148, 0.8744, -0.2398), (0.6852, 0.7038, -0.7398), (0.6848, 0.3921, 0.7611), (0.5016, 0.3684, 0.2155), (0.4023, 0.3555, -0.2398), (0.6157, 0.3831, -0.7398), (0.8371, 0.1625, 0.7611), (0.755, -0.01353, 0.2155), (0.7104, -0.109, -0.2398), (0.8061, 0.09605, -0.7398), (1.083, 0.1327, 0.7611), (1.163, -0.06311, 0.2155), (1.207, -0.1693, -0.2398), (1.113, 0.05878, -0.7398), (0.9608, 0.4278, 0.9002), (1.236, 0.3251, 0.7611), (1.419, 0.257, 0.2155), (1.518, 0.22, -0.2398), (1.305, 0.2994, -0.7398), (0.9608, 0.4278, -0.8789), (1.183, 0.5949, 0.7611), (1.33, 0.7057, 0.2155), (1.41, 0.7658, -0.2398), (1.238, 0.6367, -0.7398), (0.962, 0.7388, 0.7611), (0.9627, 0.9451, 0.2155), (0.9631, 1.057, -0.2398), (0.9623, 0.8167, -0.7398)], [], [(0, 16, 4), (3, 2, 6, 7), (1, 0, 4, 5), (21, 3, 7), (2, 1, 5, 6), (21, 7, 11), (6, 5, 9, 10), (4, 16, 8), (7, 6, 10, 11), (5, 4, 8, 9), (21, 11, 15), (10, 9, 13, 14), (8, 16, 12), (11, 10, 14, 15), (9, 8, 12, 13), (21, 15, 20), (14, 13, 18, 19), (12, 16, 17), (15, 14, 19, 20), (13, 12, 17, 18), (21, 20, 25), (19, 18, 23, 24), (17, 16, 22), (20, 19, 24, 25), (18, 17, 22, 23), (21, 25, 29), (24, 23, 27, 28), (22, 16, 26), (25, 24, 28, 29), (23, 22, 26, 27), (21, 29, 3), (28, 27, 1, 2), (26, 16, 0), (29, 28, 2, 3), (27, 26, 0, 1), (30, 34, 46), (33, 37, 36, 32), (31, 35, 34, 30), (51, 37, 33), (32, 36, 35, 31), (51, 41, 37), (36, 40, 39, 35), (34, 38, 46), (37, 41, 40, 36), (35, 39, 38, 34), (51, 45, 41), (40, 44, 43, 39), (38, 42, 46), (41, 45, 44, 40), (39, 43, 42, 38), (51, 50, 45), (44, 49, 48, 43), (42, 47, 46), (45, 50, 49, 44), (43, 48, 47, 42), (51, 55, 50), (49, 54, 53, 48), (47, 52, 46), (50, 55, 54, 49), (48, 53, 52, 47), (51, 59, 55), (54, 58, 57, 53), (52, 56, 46), (55, 59, 58, 54), (53, 57, 56, 52), (51, 33, 59), (58, 32, 31, 57), (56, 30, 46), (59, 33, 32, 58), (57, 31, 30, 56)])
_uv = me_sphere_010.uv_layers.new(name='UVMap')
_uv.uv.foreach_set('vector', [0.7143, 0.8, 0.6429, 1.0, 0.5714, 0.8, 0.7143, 0.2, 0.7143, 0.4, 0.5714, 0.4, 0.5714, 0.2, 0.7143, 0.6, 0.7143, 0.8, 0.5714, 0.8, 0.5714, 0.6, 0.6429, 0.0, 0.7143, 0.2, 0.5714, 0.2, 0.7143, 0.4, 0.7143, 0.6, 0.5714, 0.6, 0.5714, 0.4, 0.5, 0.0, 0.5714, 0.2, 0.4286, 0.2, 0.5714, 0.4, 0.5714, 0.6, 0.4286, 0.6, 0.4286, 0.4, 0.5714, 0.8, 0.5, 1.0, 0.4286, 0.8, 0.5714, 0.2, 0.5714, 0.4, 0.4286, 0.4, 0.4286, 0.2, 0.5714, 0.6, 0.5714, 0.8, 0.4286, 0.8, 0.4286, 0.6, 0.3571, 0.0, 0.4286, 0.2, 0.2857, 0.2, 0.4286, 0.4, 0.4286, 0.6, 0.2857, 0.6, 0.2857, 0.4, 0.4286, 0.8, 0.3571, 1.0, 0.2857, 0.8, 0.4286, 0.2, 0.4286, 0.4, 0.2857, 0.4, 0.2857, 0.2, 0.4286, 0.6, 0.4286, 0.8, 0.2857, 0.8, 0.2857, 0.6, 0.2143, 0.0, 0.2857, 0.2, 0.1429, 0.2, 0.2857, 0.4, 0.2857, 0.6, 0.1429, 0.6, 0.1429, 0.4, 0.2857, 0.8, 0.2143, 1.0, 0.1429, 0.8, 0.2857, 0.2, 0.2857, 0.4, 0.1429, 0.4, 0.1429, 0.2, 0.2857, 0.6, 0.2857, 0.8, 0.1429, 0.8, 0.1429, 0.6, 0.07143, 0.0, 0.1429, 0.2, 0.0, 0.2, 0.1429, 0.4, 0.1429, 0.6, 0.0, 0.6, 0.0, 0.4, 0.1429, 0.8, 0.07143, 1.0, 0.0, 0.8, 0.1429, 0.2, 0.1429, 0.4, 0.0, 0.4, 0.0, 0.2, 0.1429, 0.6, 0.1429, 0.8, 0.0, 0.8, 0.0, 0.6, 0.9286, 0.0, 1.0, 0.2, 0.8571, 0.2, 1.0, 0.4, 1.0, 0.6, 0.8571, 0.6, 0.8571, 0.4, 1.0, 0.8, 0.9286, 1.0, 0.8571, 0.8, 1.0, 0.2, 1.0, 0.4, 0.8571, 0.4, 0.8571, 0.2, 1.0, 0.6, 1.0, 0.8, 0.8571, 0.8, 0.8571, 0.6, 0.7857, 0.0, 0.8571, 0.2, 0.7143, 0.2, 0.8571, 0.4, 0.8571, 0.6, 0.7143, 0.6, 0.7143, 0.4, 0.8571, 0.8, 0.7857, 1.0, 0.7143, 0.8, 0.8571, 0.2, 0.8571, 0.4, 0.7143, 0.4, 0.7143, 0.2, 0.8571, 0.6, 0.8571, 0.8, 0.7143, 0.8, 0.7143, 0.6, 0.7143, 0.8, 0.5714, 0.8, 0.6429, 1.0, 0.7143, 0.2, 0.5714, 0.2, 0.5714, 0.4, 0.7143, 0.4, 0.7143, 0.6, 0.5714, 0.6, 0.5714, 0.8, 0.7143, 0.8, 0.6429, 0.0, 0.5714, 0.2, 0.7143, 0.2, 0.7143, 0.4, 0.5714, 0.4, 0.5714, 0.6, 0.7143, 0.6, 0.5, 0.0, 0.4286, 0.2, 0.5714, 0.2, 0.5714, 0.4, 0.4286, 0.4, 0.4286, 0.6, 0.5714, 0.6, 0.5714, 0.8, 0.4286, 0.8, 0.5, 1.0, 0.5714, 0.2, 0.4286, 0.2, 0.4286, 0.4, 0.5714, 0.4, 0.5714, 0.6, 0.4286, 0.6, 0.4286, 0.8, 0.5714, 0.8, 0.3571, 0.0, 0.2857, 0.2, 0.4286, 0.2, 0.4286, 0.4, 0.2857, 0.4, 0.2857, 0.6, 0.4286, 0.6, 0.4286, 0.8, 0.2857, 0.8, 0.3571, 1.0, 0.4286, 0.2, 0.2857, 0.2, 0.2857, 0.4, 0.4286, 0.4, 0.4286, 0.6, 0.2857, 0.6, 0.2857, 0.8, 0.4286, 0.8, 0.2143, 0.0, 0.1429, 0.2, 0.2857, 0.2, 0.2857, 0.4, 0.1429, 0.4, 0.1429, 0.6, 0.2857, 0.6, 0.2857, 0.8, 0.1429, 0.8, 0.2143, 1.0, 0.2857, 0.2, 0.1429, 0.2, 0.1429, 0.4, 0.2857, 0.4, 0.2857, 0.6, 0.1429, 0.6, 0.1429, 0.8, 0.2857, 0.8, 0.07143, 0.0, 0.0, 0.2, 0.1429, 0.2, 0.1429, 0.4, 0.0, 0.4, 0.0, 0.6, 0.1429, 0.6, 0.1429, 0.8, 0.0, 0.8, 0.07143, 1.0, 0.1429, 0.2, 0.0, 0.2, 0.0, 0.4, 0.1429, 0.4, 0.1429, 0.6, 0.0, 0.6, 0.0, 0.8, 0.1429, 0.8, 0.9286, 0.0, 0.8571, 0.2, 1.0, 0.2, 1.0, 0.4, 0.8571, 0.4, 0.8571, 0.6, 1.0, 0.6, 1.0, 0.8, 0.8571, 0.8, 0.9286, 1.0, 1.0, 0.2, 0.8571, 0.2, 0.8571, 0.4, 1.0, 0.4, 1.0, 0.6, 0.8571, 0.6, 0.8571, 0.8, 1.0, 0.8, 0.7857, 0.0, 0.7143, 0.2, 0.8571, 0.2, 0.8571, 0.4, 0.7143, 0.4, 0.7143, 0.6, 0.8571, 0.6, 0.8571, 0.8, 0.7143, 0.8, 0.7857, 1.0, 0.8571, 0.2, 0.7143, 0.2, 0.7143, 0.4, 0.8571, 0.4, 0.8571, 0.6, 0.7143, 0.6, 0.7143, 0.8, 0.8571, 0.8])
me_sphere_010.update()
me_sphere_011 = bpy.data.meshes.new('Sphere.011')
me_sphere_011.from_pydata([(-1.039, 0.3087, 0.4248), (-1.039, 0.4994, -0.1623), (-1.039, 0.3087, -0.4248), (-0.7717, 0.1543, 0.4248), (-0.6065, 0.2497, 0.1623), (-0.6065, 0.2497, -0.1623), (-0.7717, 0.1543, -0.4248), (-0.7717, -0.1543, 0.4248), (-0.6065, -0.2497, 0.1623), (-0.6065, -0.2497, -0.1623), (-0.7717, -0.1543, -0.4248), (-1.039, -0.3087, 0.4248), (-1.039, -0.4994, 0.1623), (-1.039, -0.4994, -0.1623), (-1.039, -0.3087, -0.4248), (-1.039, -2.522e-08, -0.5251), (-1.039, -2.522e-08, 0.5251), (-1.306, -0.1543, 0.4248), (-1.472, -0.2497, 0.1623), (-1.472, -0.2497, -0.1623), (-1.306, -0.1543, -0.4248), (-1.306, 0.1543, 0.4248), (-1.472, 0.2497, 0.1623), (-1.472, 0.2497, -0.1623), (-1.306, 0.1543, -0.4248), (-1.039, 0.4994, 0.1623), (1.039, 0.3087, 0.4248), (1.039, 0.4994, -0.1623), (1.039, 0.3087, -0.4248), (0.7717, 0.1543, 0.4248), (0.6065, 0.2497, 0.1623), (0.6065, 0.2497, -0.1623), (0.7717, 0.1543, -0.4248), (0.7717, -0.1543, 0.4248), (0.6065, -0.2497, 0.1623), (0.6065, -0.2497, -0.1623), (0.7717, -0.1543, -0.4248), (1.039, -0.3087, 0.4248), (1.039, -0.4994, 0.1623), (1.039, -0.4994, -0.1623), (1.039, -0.3087, -0.4248), (1.039, 5.815e-10, -0.5251), (1.039, 5.815e-10, 0.5251), (1.306, -0.1543, 0.4248), (1.472, -0.2497, 0.1623), (1.472, -0.2497, -0.1623), (1.306, -0.1543, -0.4248), (1.306, 0.1543, 0.4248), (1.472, 0.2497, 0.1623), (1.472, 0.2497, -0.1623), (1.306, 0.1543, -0.4248), (1.039, 0.4994, 0.1623)], [], [(1, 25, 4, 5), (0, 16, 3), (2, 1, 5, 6), (25, 0, 3, 4), (15, 2, 6), (15, 6, 10), (5, 4, 8, 9), (3, 16, 7), (6, 5, 9, 10), (4, 3, 7, 8), (15, 10, 14), (9, 8, 12, 13), (7, 16, 11), (10, 9, 13, 14), (8, 7, 11, 12), (15, 14, 20), (13, 12, 18, 19), (11, 16, 17), (14, 13, 19, 20), (12, 11, 17, 18), (15, 20, 24), (19, 18, 22, 23), (17, 16, 21), (20, 19, 23, 24), (18, 17, 21, 22), (15, 24, 2), (23, 22, 25, 1), (21, 16, 0), (24, 23, 1, 2), (22, 21, 0, 25), (27, 31, 30, 51), (26, 29, 42), (28, 32, 31, 27), (51, 30, 29, 26), (41, 32, 28), (41, 36, 32), (31, 35, 34, 30), (29, 33, 42), (32, 36, 35, 31), (30, 34, 33, 29), (41, 40, 36), (35, 39, 38, 34), (33, 37, 42), (36, 40, 39, 35), (34, 38, 37, 33), (41, 46, 40), (39, 45, 44, 38), (37, 43, 42), (40, 46, 45, 39), (38, 44, 43, 37), (41, 50, 46), (45, 49, 48, 44), (43, 47, 42), (46, 50, 49, 45), (44, 48, 47, 43), (41, 28, 50), (49, 27, 51, 48), (47, 26, 42), (50, 28, 27, 49), (48, 51, 26, 47)])
_uv = me_sphere_011.uv_layers.new(name='UVMap')
_uv.uv.foreach_set('vector', [0.6667, 0.4, 0.6667, 0.6, 0.5, 0.6, 0.5, 0.4, 0.6667, 0.8, 0.5833, 1.0, 0.5, 0.8, 0.6667, 0.2, 0.6667, 0.4, 0.5, 0.4, 0.5, 0.2, 0.6667, 0.6, 0.6667, 0.8, 0.5, 0.8, 0.5, 0.6, 0.5833, 0.0, 0.6667, 0.2, 0.5, 0.2, 0.4167, 0.0, 0.5, 0.2, 0.3333, 0.2, 0.5, 0.4, 0.5, 0.6, 0.3333, 0.6, 0.3333, 0.4, 0.5, 0.8, 0.4167, 1.0, 0.3333, 0.8, 0.5, 0.2, 0.5, 0.4, 0.3333, 0.4, 0.3333, 0.2, 0.5, 0.6, 0.5, 0.8, 0.3333, 0.8, 0.3333, 0.6, 0.25, 0.0, 0.3333, 0.2, 0.1667, 0.2, 0.3333, 0.4, 0.3333, 0.6, 0.1667, 0.6, 0.1667, 0.4, 0.3333, 0.8, 0.25, 1.0, 0.1667, 0.8, 0.3333, 0.2, 0.3333, 0.4, 0.1667, 0.4, 0.1667, 0.2, 0.3333, 0.6, 0.3333, 0.8, 0.1667, 0.8, 0.1667, 0.6, 0.08333, 0.0, 0.1667, 0.2, 0.0, 0.2, 0.1667, 0.4, 0.1667, 0.6, 0.0, 0.6, 0.0, 0.4, 0.1667, 0.8, 0.08333, 1.0, 0.0, 0.8, 0.1667, 0.2, 0.1667, 0.4, 0.0, 0.4, 0.0, 0.2, 0.1667, 0.6, 0.1667, 0.8, 0.0, 0.8, 0.0, 0.6, 0.9167, 0.0, 1.0, 0.2, 0.8333, 0.2, 1.0, 0.4, 1.0, 0.6, 0.8333, 0.6, 0.8333, 0.4, 1.0, 0.8, 0.9167, 1.0, 0.8333, 0.8, 1.0, 0.2, 1.0, 0.4, 0.8333, 0.4, 0.8333, 0.2, 1.0, 0.6, 1.0, 0.8, 0.8333, 0.8, 0.8333, 0.6, 0.75, 0.0, 0.8333, 0.2, 0.6667, 0.2, 0.8333, 0.4, 0.8333, 0.6, 0.6667, 0.6, 0.6667, 0.4, 0.8333, 0.8, 0.75, 1.0, 0.6667, 0.8, 0.8333, 0.2, 0.8333, 0.4, 0.6667, 0.4, 0.6667, 0.2, 0.8333, 0.6, 0.8333, 0.8, 0.6667, 0.8, 0.6667, 0.6, 0.6667, 0.4, 0.5, 0.4, 0.5, 0.6, 0.6667, 0.6, 0.6667, 0.8, 0.5, 0.8, 0.5833, 1.0, 0.6667, 0.2, 0.5, 0.2, 0.5, 0.4, 0.6667, 0.4, 0.6667, 0.6, 0.5, 0.6, 0.5, 0.8, 0.6667, 0.8, 0.5833, 0.0, 0.5, 0.2, 0.6667, 0.2, 0.4167, 0.0, 0.3333, 0.2, 0.5, 0.2, 0.5, 0.4, 0.3333, 0.4, 0.3333, 0.6, 0.5, 0.6, 0.5, 0.8, 0.3333, 0.8, 0.4167, 1.0, 0.5, 0.2, 0.3333, 0.2, 0.3333, 0.4, 0.5, 0.4, 0.5, 0.6, 0.3333, 0.6, 0.3333, 0.8, 0.5, 0.8, 0.25, 0.0, 0.1667, 0.2, 0.3333, 0.2, 0.3333, 0.4, 0.1667, 0.4, 0.1667, 0.6, 0.3333, 0.6, 0.3333, 0.8, 0.1667, 0.8, 0.25, 1.0, 0.3333, 0.2, 0.1667, 0.2, 0.1667, 0.4, 0.3333, 0.4, 0.3333, 0.6, 0.1667, 0.6, 0.1667, 0.8, 0.3333, 0.8, 0.08333, 0.0, 0.0, 0.2, 0.1667, 0.2, 0.1667, 0.4, 0.0, 0.4, 0.0, 0.6, 0.1667, 0.6, 0.1667, 0.8, 0.0, 0.8, 0.08333, 1.0, 0.1667, 0.2, 0.0, 0.2, 0.0, 0.4, 0.1667, 0.4, 0.1667, 0.6, 0.0, 0.6, 0.0, 0.8, 0.1667, 0.8, 0.9167, 0.0, 0.8333, 0.2, 1.0, 0.2, 1.0, 0.4, 0.8333, 0.4, 0.8333, 0.6, 1.0, 0.6, 1.0, 0.8, 0.8333, 0.8, 0.9167, 1.0, 1.0, 0.2, 0.8333, 0.2, 0.8333, 0.4, 1.0, 0.4, 1.0, 0.6, 0.8333, 0.6, 0.8333, 0.8, 1.0, 0.8, 0.75, 0.0, 0.6667, 0.2, 0.8333, 0.2, 0.8333, 0.4, 0.6667, 0.4, 0.6667, 0.6, 0.8333, 0.6, 0.8333, 0.8, 0.6667, 0.8, 0.75, 1.0, 0.8333, 0.2, 0.6667, 0.2, 0.6667, 0.4, 0.8333, 0.4, 0.8333, 0.6, 0.6667, 0.6, 0.6667, 0.8, 0.8333, 0.8])
me_sphere_011.update()
me_sphere_012 = bpy.data.meshes.new('Sphere.012')
me_sphere_012.from_pydata([(-1.039, 0.3087, 0.4248), (-1.039, 0.4994, -0.1623), (-1.039, 0.3087, -0.4248), (-0.7717, 0.1543, 0.4248), (-0.6065, 0.2497, 0.1623), (-0.6065, 0.2497, -0.1623), (-0.7717, 0.1543, -0.4248), (-0.7717, -0.1543, 0.4248), (-0.6065, -0.2497, 0.1623), (-0.6065, -0.2497, -0.1623), (-0.7717, -0.1543, -0.4248), (-1.039, -0.3087, 0.4248), (-1.039, -0.4994, 0.1623), (-1.039, -0.4994, -0.1623), (-1.039, -0.3087, -0.4248), (-1.039, 0.0, -0.5251), (-1.039, 0.0, 0.5251), (-1.306, -0.1543, 0.4248), (-1.472, -0.2497, 0.1623), (-1.472, -0.2497, -0.1623), (-1.306, -0.1543, -0.4248), (-1.306, 0.1543, 0.4248), (-1.472, 0.2497, 0.1623), (-1.472, 0.2497, -0.1623), (-1.306, 0.1543, -0.4248), (-1.039, 0.4994, 0.1623), (1.039, 0.3087, 0.4248), (1.039, 0.4994, -0.1623), (1.039, 0.3087, -0.4248), (0.7717, 0.1543, 0.4248), (0.6065, 0.2497, 0.1623), (0.6065, 0.2497, -0.1623), (0.7717, 0.1543, -0.4248), (0.7717, -0.1543, 0.4248), (0.6065, -0.2497, 0.1623), (0.6065, -0.2497, -0.1623), (0.7717, -0.1543, -0.4248), (1.039, -0.3087, 0.4248), (1.039, -0.4994, 0.1623), (1.039, -0.4994, -0.1623), (1.039, -0.3087, -0.4248), (1.039, -3.381e-08, -0.5251), (1.039, -3.381e-08, 0.5251), (1.306, -0.1543, 0.4248), (1.472, -0.2497, 0.1623), (1.472, -0.2497, -0.1623), (1.306, -0.1543, -0.4248), (1.306, 0.1543, 0.4248), (1.472, 0.2497, 0.1623), (1.472, 0.2497, -0.1623), (1.306, 0.1543, -0.4248), (1.039, 0.4994, 0.1623)], [], [(1, 25, 4, 5), (0, 16, 3), (2, 1, 5, 6), (25, 0, 3, 4), (15, 2, 6), (15, 6, 10), (5, 4, 8, 9), (3, 16, 7), (6, 5, 9, 10), (4, 3, 7, 8), (15, 10, 14), (9, 8, 12, 13), (7, 16, 11), (10, 9, 13, 14), (8, 7, 11, 12), (15, 14, 20), (13, 12, 18, 19), (11, 16, 17), (14, 13, 19, 20), (12, 11, 17, 18), (15, 20, 24), (19, 18, 22, 23), (17, 16, 21), (20, 19, 23, 24), (18, 17, 21, 22), (15, 24, 2), (23, 22, 25, 1), (21, 16, 0), (24, 23, 1, 2), (22, 21, 0, 25), (27, 31, 30, 51), (26, 29, 42), (28, 32, 31, 27), (51, 30, 29, 26), (41, 32, 28), (41, 36, 32), (31, 35, 34, 30), (29, 33, 42), (32, 36, 35, 31), (30, 34, 33, 29), (41, 40, 36), (35, 39, 38, 34), (33, 37, 42), (36, 40, 39, 35), (34, 38, 37, 33), (41, 46, 40), (39, 45, 44, 38), (37, 43, 42), (40, 46, 45, 39), (38, 44, 43, 37), (41, 50, 46), (45, 49, 48, 44), (43, 47, 42), (46, 50, 49, 45), (44, 48, 47, 43), (41, 28, 50), (49, 27, 51, 48), (47, 26, 42), (50, 28, 27, 49), (48, 51, 26, 47)])
_uv = me_sphere_012.uv_layers.new(name='UVMap')
_uv.uv.foreach_set('vector', [0.6667, 0.4, 0.6667, 0.6, 0.5, 0.6, 0.5, 0.4, 0.6667, 0.8, 0.5833, 1.0, 0.5, 0.8, 0.6667, 0.2, 0.6667, 0.4, 0.5, 0.4, 0.5, 0.2, 0.6667, 0.6, 0.6667, 0.8, 0.5, 0.8, 0.5, 0.6, 0.5833, 0.0, 0.6667, 0.2, 0.5, 0.2, 0.4167, 0.0, 0.5, 0.2, 0.3333, 0.2, 0.5, 0.4, 0.5, 0.6, 0.3333, 0.6, 0.3333, 0.4, 0.5, 0.8, 0.4167, 1.0, 0.3333, 0.8, 0.5, 0.2, 0.5, 0.4, 0.3333, 0.4, 0.3333, 0.2, 0.5, 0.6, 0.5, 0.8, 0.3333, 0.8, 0.3333, 0.6, 0.25, 0.0, 0.3333, 0.2, 0.1667, 0.2, 0.3333, 0.4, 0.3333, 0.6, 0.1667, 0.6, 0.1667, 0.4, 0.3333, 0.8, 0.25, 1.0, 0.1667, 0.8, 0.3333, 0.2, 0.3333, 0.4, 0.1667, 0.4, 0.1667, 0.2, 0.3333, 0.6, 0.3333, 0.8, 0.1667, 0.8, 0.1667, 0.6, 0.08333, 0.0, 0.1667, 0.2, 0.0, 0.2, 0.1667, 0.4, 0.1667, 0.6, 0.0, 0.6, 0.0, 0.4, 0.1667, 0.8, 0.08333, 1.0, 0.0, 0.8, 0.1667, 0.2, 0.1667, 0.4, 0.0, 0.4, 0.0, 0.2, 0.1667, 0.6, 0.1667, 0.8, 0.0, 0.8, 0.0, 0.6, 0.9167, 0.0, 1.0, 0.2, 0.8333, 0.2, 1.0, 0.4, 1.0, 0.6, 0.8333, 0.6, 0.8333, 0.4, 1.0, 0.8, 0.9167, 1.0, 0.8333, 0.8, 1.0, 0.2, 1.0, 0.4, 0.8333, 0.4, 0.8333, 0.2, 1.0, 0.6, 1.0, 0.8, 0.8333, 0.8, 0.8333, 0.6, 0.75, 0.0, 0.8333, 0.2, 0.6667, 0.2, 0.8333, 0.4, 0.8333, 0.6, 0.6667, 0.6, 0.6667, 0.4, 0.8333, 0.8, 0.75, 1.0, 0.6667, 0.8, 0.8333, 0.2, 0.8333, 0.4, 0.6667, 0.4, 0.6667, 0.2, 0.8333, 0.6, 0.8333, 0.8, 0.6667, 0.8, 0.6667, 0.6, 0.6667, 0.4, 0.5, 0.4, 0.5, 0.6, 0.6667, 0.6, 0.6667, 0.8, 0.5, 0.8, 0.5833, 1.0, 0.6667, 0.2, 0.5, 0.2, 0.5, 0.4, 0.6667, 0.4, 0.6667, 0.6, 0.5, 0.6, 0.5, 0.8, 0.6667, 0.8, 0.5833, 0.0, 0.5, 0.2, 0.6667, 0.2, 0.4167, 0.0, 0.3333, 0.2, 0.5, 0.2, 0.5, 0.4, 0.3333, 0.4, 0.3333, 0.6, 0.5, 0.6, 0.5, 0.8, 0.3333, 0.8, 0.4167, 1.0, 0.5, 0.2, 0.3333, 0.2, 0.3333, 0.4, 0.5, 0.4, 0.5, 0.6, 0.3333, 0.6, 0.3333, 0.8, 0.5, 0.8, 0.25, 0.0, 0.1667, 0.2, 0.3333, 0.2, 0.3333, 0.4, 0.1667, 0.4, 0.1667, 0.6, 0.3333, 0.6, 0.3333, 0.8, 0.1667, 0.8, 0.25, 1.0, 0.3333, 0.2, 0.1667, 0.2, 0.1667, 0.4, 0.3333, 0.4, 0.3333, 0.6, 0.1667, 0.6, 0.1667, 0.8, 0.3333, 0.8, 0.08333, 0.0, 0.0, 0.2, 0.1667, 0.2, 0.1667, 0.4, 0.0, 0.4, 0.0, 0.6, 0.1667, 0.6, 0.1667, 0.8, 0.0, 0.8, 0.08333, 1.0, 0.1667, 0.2, 0.0, 0.2, 0.0, 0.4, 0.1667, 0.4, 0.1667, 0.6, 0.0, 0.6, 0.0, 0.8, 0.1667, 0.8, 0.9167, 0.0, 0.8333, 0.2, 1.0, 0.2, 1.0, 0.4, 0.8333, 0.4, 0.8333, 0.6, 1.0, 0.6, 1.0, 0.8, 0.8333, 0.8, 0.9167, 1.0, 1.0, 0.2, 0.8333, 0.2, 0.8333, 0.4, 1.0, 0.4, 1.0, 0.6, 0.8333, 0.6, 0.8333, 0.8, 1.0, 0.8, 0.75, 0.0, 0.6667, 0.2, 0.8333, 0.2, 0.8333, 0.4, 0.6667, 0.4, 0.6667, 0.6, 0.8333, 0.6, 0.8333, 0.8, 0.6667, 0.8, 0.75, 1.0, 0.8333, 0.2, 0.6667, 0.2, 0.6667, 0.4, 0.8333, 0.4, 0.8333, 0.6, 0.6667, 0.6, 0.6667, 0.8, 0.8333, 0.8])
me_sphere_012.update()
arm_armature = bpy.data.armatures.new('Armature')  # bones are not reproduced

# ---- objects
ob_cylinder = bpy.data.objects.new('Cylinder', me_cylinder)
ob_sphere = bpy.data.objects.new('Sphere', me_sphere)
ob_sphere_002 = bpy.data.objects.new('Sphere.002', me_sphere_002)
ob_sphere_001 = bpy.data.objects.new('Sphere.001', me_sphere_004)
ob_sphere_003 = bpy.data.objects.new('Sphere.003', me_sphere_006)
ob_cylinder_001 = bpy.data.objects.new('Cylinder.001', me_cylinder_002)
ob_sphere_004 = bpy.data.objects.new('Sphere.004', me_sphere_007)
ob_sphere_006 = bpy.data.objects.new('Sphere.006', me_sphere_009)
ob_cylinder_002 = bpy.data.objects.new('Cylinder.002', me_cylinder_004)
ob_cylinder_003 = bpy.data.objects.new('Cylinder.003', me_cylinder_006)
ob_sphere_007 = bpy.data.objects.new('Sphere.007', me_sphere_010)
ob_sphere_005 = bpy.data.objects.new('Sphere.005', me_sphere_011)
ob_sphere_008 = bpy.data.objects.new('Sphere.008', me_sphere_012)
ob_armature = bpy.data.objects.new('Armature', arm_armature)

# ---- transforms, parenting, visibility, modifiers, constraints
ob_cylinder.location = (-0.001789, 1.274, 3.721)
ob_cylinder.rotation_euler = (1.571, -0.0, -3.142)
ob_cylinder.use_mesh_mirror_x = True
_m = ob_cylinder.modifiers.new('Boolean', 'BOOLEAN')
_m.object = ob_cylinder_003
_m.operation = 'UNION'
ob_sphere.location = (-0.001789, 1.31, 0.3003)
ob_sphere.rotation_euler = (0.0, -0.0, 2.496)
ob_sphere.scale = (0.75, 0.75, 0.75)
ob_sphere_002.location = (-0.001789, 3.042, 5.794)
ob_sphere_002.rotation_euler = (0.0, -0.0, -3.142)
ob_sphere_002.scale = (1.118, 1.118, 1.118)
ob_sphere_002.use_mesh_mirror_x = True
ob_sphere_001.location = (-0.001789, 0.8652, 1.156)
ob_sphere_001.rotation_euler = (0.0, -0.0, 2.723)
ob_sphere_003.location = (-0.001789, 0.8652, 2.615)
ob_sphere_003.rotation_euler = (3.142, 0.0, 0.4733)
ob_cylinder_001.location = (-0.001788, -3.098, 6.039)
ob_cylinder_001.rotation_euler = (1.571, -0.0, -3.142)
ob_cylinder_001.use_mesh_mirror_x = True
ob_sphere_004.location = (-0.001789, -0.8455, 0.3003)
ob_sphere_004.rotation_euler = (0.0, -0.0, 2.496)
ob_sphere_004.scale = (0.75, 0.75, 0.75)
ob_sphere_006.location = (-0.001789, -1.29, 2.615)
ob_sphere_006.rotation_euler = (3.142, -0.0, 0.4712)
ob_cylinder_002.location = (-0.001789, 2.104, 4.64)
ob_cylinder_002.rotation_euler = (0.7378, -0.0, -3.142)
ob_cylinder_002.scale = (0.6148, 0.6148, 0.6148)
ob_cylinder_003.location = (0.009838, -0.2141, 3.78)
ob_cylinder_003.rotation_euler = (1.571, -0.0, -3.142)
ob_sphere_007.location = (-0.001789, -1.293, 1.156)
ob_sphere_007.rotation_euler = (0.0, -0.0, 2.723)
ob_sphere_005.location = (-0.001789, 0.8652, 1.853)
ob_sphere_005.rotation_euler = (0.0, -0.0, -3.142)
ob_sphere_008.location = (-0.001788, -1.29, 1.853)
ob_sphere_008.rotation_euler = (0.0, -0.0, -3.142)
ob_armature.location = (0.0, 0.0, 0.0)
ob_armature.display_type = 'WIRE'
ob_armature.show_in_front = True

# ---- collection membership
col_collection.objects.link(ob_cylinder)
col_collection.objects.link(ob_sphere)
col_collection.objects.link(ob_sphere_002)
col_collection.objects.link(ob_sphere_001)
col_collection.objects.link(ob_sphere_003)
col_collection.objects.link(ob_cylinder_001)
col_collection.objects.link(ob_sphere_004)
col_collection.objects.link(ob_sphere_006)
col_collection.objects.link(ob_cylinder_002)
col_collection.objects.link(ob_cylinder_003)
col_collection.objects.link(ob_sphere_007)
col_collection.objects.link(ob_sphere_005)
col_collection.objects.link(ob_sphere_008)
col_collection.objects.link(ob_armature)

# ---- scene / render settings (as saved in the file)
scene.frame_start = 1; scene.frame_end = 250; scene.frame_set(1)
scene.render.engine = 'BLENDER_EEVEE_NEXT'
scene.cycles.sampling_pattern = 'TABULATED_SOBOL'
scene.cycles.use_light_tree = False
scene.view_settings.view_transform = 'Filmic'
bpy.context.view_layer.update()

# ---- added for rendering (the .blend has no active camera and no usable light): camera, sun
cam_auto = bpy.data.cameras.new('AutoCamera')
cam_auto.lens = 50.0
cam_auto.sensor_width = 36.0
cam_auto.clip_end = 1000.0
ob_auto_camera = bpy.data.objects.new('AutoCamera', cam_auto)
scene.collection.objects.link(ob_auto_camera)
ob_auto_camera.location = (12.0441, -14.8884, 13.8261)
ob_auto_camera.rotation_euler = (1.09748, -7.21219e-08, 0.694738)
scene.camera = ob_auto_camera
light_auto_sun = bpy.data.lights.new('AutoSun', 'SUN')
light_auto_sun.energy = 3.0
light_auto_sun.angle = 0.0523599
ob_auto_sun = bpy.data.objects.new('AutoSun', light_auto_sun)
scene.collection.objects.link(ob_auto_sun)
ob_auto_sun.rotation_euler = (0.872665, 0.174533, 0.523599)
bpy.context.view_layer.update()
